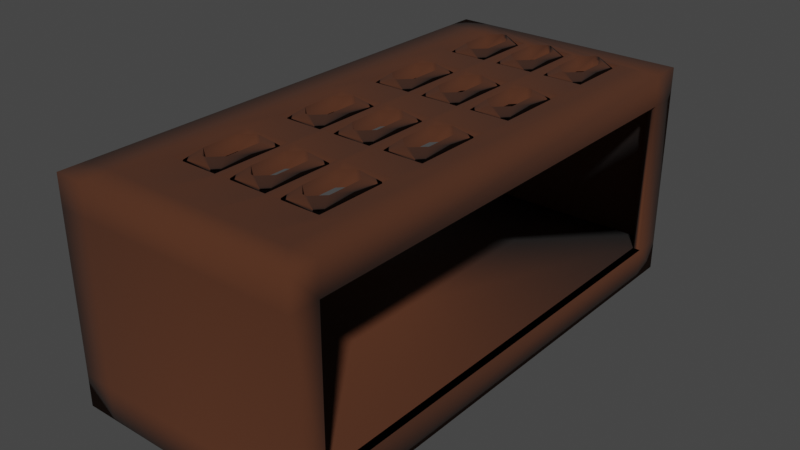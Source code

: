 # Source: Stend.blend  (saved by Blender 2.91.10; exported with 4.5.12 LTS)
import bpy
from mathutils import Matrix  # noqa: F401  (used for matrix-valued properties, if any)

bpy.ops.wm.read_factory_settings(use_empty=True)
scene = bpy.context.scene
scene.name = 'Scene'

# ---- collections
col_collection = bpy.data.collections.new('Collection'); scene.collection.children.link(col_collection)

# ---- materials (node trees are filled in below, after node groups)
mat_material_001 = bpy.data.materials.new('Material.001')
mat_material_001.use_transparent_shadow = False

# ---- material node trees
mat_material_001.use_nodes = True; mat_material_001.node_tree.nodes.clear()
_N = mat_material_001.node_tree.nodes; _L = mat_material_001.node_tree.links
n0 = _N.new('ShaderNodeBsdfPrincipled'); n0.name = 'Principled BSDF'; n0.location = (10, 300)
n0.distribution = 'GGX'
n0.subsurface_method = 'BURLEY'
n0.inputs[0].default_value = (0.07017, 0.02116, 0.007074, 0.7384)
n0.inputs[2].default_value = 1.0
n0.inputs[3].default_value = 1.45
n0.inputs[27].default_value = (0.0, 0.0, 0.0, 1.0)
n0.inputs[28].default_value = 1.0
n1 = _N.new('ShaderNodeOutputMaterial'); n1.name = 'Material Output'; n1.location = (300, 300)
_L.new(n0.outputs[0], n1.inputs[0])
n1.is_active_output = True

# ---- world
world_world = bpy.data.worlds.new('World'); scene.world = world_world
world_world.use_nodes = True; world_world.node_tree.nodes.clear()
_N = world_world.node_tree.nodes; _L = world_world.node_tree.links
n0 = _N.new('ShaderNodeOutputWorld'); n0.name = 'World Output'; n0.location = (300, 300)
n1 = _N.new('ShaderNodeBackground'); n1.name = 'Background'; n1.location = (10, 300)
n1.inputs[0].default_value = (0.05088, 0.05088, 0.05088, 1.0)
_L.new(n1.outputs[0], n0.inputs[0])
n0.is_active_output = True
world_world.color = (0.05088, 0.05088, 0.05088)
world_world.use_sun_shadow = False
world_world.sun_shadow_jitter_overblur = 0.0

# ---- meshes
me_cube_001 = bpy.data.meshes.new('Cube.001')
me_cube_001.from_pydata([(-1.0, -2.385, -1.0), (-1.0, -2.385, 1.0), (-1.0, 2.385, -1.0), (-1.0, 2.385, 1.0), (1.0, -2.385, -1.0), (1.0, -2.385, 1.0), (1.0, 2.385, -1.0), (1.0, 2.385, 1.0), (-1.0, -2.385, 0.7143), (-1.0, 2.385, 0.7143), (1.0, 2.385, 0.7143), (1.0, -2.385, 0.7143), (-1.0, 2.385, -0.7063), (1.0, 2.385, -0.7063), (1.0, -2.385, -0.7063), (-1.0, -2.385, -0.7063), (-1.0, -2.125, -1.0), (-1.0, -2.125, 1.0), (1.0, -2.125, -1.0), (1.0, -2.125, 1.0), (1.0, -2.125, 0.7143), (-1.0, -2.125, 0.7143), (-1.0, -2.125, -0.7063), (1.0, -2.125, -0.7063), (-1.0, 2.117, 1.0), (1.0, 2.117, -1.0), (-1.0, 2.117, 0.7143), (-1.0, 2.117, -0.7063), (-1.0, 2.117, -1.0), (1.0, 2.117, 1.0), (1.0, 2.117, 0.7143), (1.0, 2.117, -0.7063), (1.0, -0.00417, 1.0), (0.0, -2.125, 1.0), (-1.0, -0.00417, 1.0), (1.0, -1.065, 1.0), (0.5, -2.125, 1.0), (-1.0, 1.056, 1.0), (1.0, 1.056, 1.0), (-0.5, -2.125, 1.0), (-1.0, -1.065, 1.0), (1.0, -1.595, 1.0), (0.75, -2.125, 1.0), (-1.0, 1.587, 1.0), (0.75, 2.117, 1.0), (1.0, 0.5261, 1.0), (-0.25, -2.125, 1.0), (-1.0, -0.5345, 1.0), (0.75, -0.00417, 1.0), (1.0, -0.5345, 1.0), (0.25, -2.125, 1.0), (-1.0, 0.5261, 1.0), (1.0, 1.587, 1.0), (-0.75, -2.125, 1.0), (-1.0, -1.595, 1.0), (0.75, 1.056, 1.0), (0.75, -1.065, 1.0), (0.75, -0.5345, 1.0), (0.75, -1.595, 1.0), (0.75, 1.587, 1.0), (0.75, 0.5261, 1.0), (-1.0, -0.00417, -1.0), (0.0, -2.125, -1.0), (1.0, -0.00417, -1.0), (0.0, 2.117, -1.0), (0.0, -0.00417, -1.0), (-1.0, -1.065, -1.0), (-0.5, -2.125, -1.0), (1.0, 1.056, -1.0), (-0.5, 2.117, -1.0), (-1.0, 1.056, -1.0), (0.5, -2.125, -1.0), (1.0, -1.065, -1.0), (0.5, 2.117, -1.0), (0.0, -1.065, -1.0), (0.0, 1.056, -1.0), (-0.5, -0.00417, -1.0), (0.5, -0.00417, -1.0), (-0.5, -1.065, -1.0), (-0.5, 1.056, -1.0), (0.5, 1.056, -1.0), (0.5, -1.065, -1.0), (-1.0, -1.595, -1.0), (-0.75, -2.125, -1.0), (1.0, 1.587, -1.0), (-0.75, 2.117, -1.0), (-1.0, 0.5261, -1.0), (0.25, -2.125, -1.0), (1.0, -0.5345, -1.0), (0.25, 2.117, -1.0), (0.0, -1.595, -1.0), (0.0, 0.5261, -1.0), (-0.75, -0.00417, -1.0), (0.25, -0.00417, -1.0), (-1.0, -0.5345, -1.0), (-0.25, -2.125, -1.0), (1.0, 0.5261, -1.0), (-0.25, 2.117, -1.0), (-1.0, 1.587, -1.0), (0.75, -2.125, -1.0), (1.0, -1.595, -1.0), (0.75, 2.117, -1.0), (0.0, -0.5345, -1.0), (0.0, 1.587, -1.0), (-0.25, -0.00417, -1.0), (0.75, -0.00417, -1.0), (-0.5, -1.595, -1.0), (-0.5, -0.5345, -1.0), (-0.75, -1.065, -1.0), (-0.25, -1.065, -1.0), (-0.5, 0.5261, -1.0), (-0.5, 1.587, -1.0), (-0.75, 1.056, -1.0), (-0.25, 1.056, -1.0), (0.5, 0.5261, -1.0), (0.5, 1.587, -1.0), (0.25, 1.056, -1.0), (0.75, 1.056, -1.0), (0.5, -1.595, -1.0), (0.5, -0.5345, -1.0), (0.25, -1.065, -1.0), (0.75, -1.065, -1.0), (0.75, -0.5345, -1.0), (0.25, -0.5345, -1.0), (0.25, -1.595, -1.0), (-0.25, -1.595, -1.0), (-0.25, 0.5261, -1.0), (0.75, 0.5261, -1.0), (-0.75, -1.595, -1.0), (-0.75, -0.5345, -1.0), (-0.25, -0.5345, -1.0), (-0.75, 0.5261, -1.0), (-0.75, 1.587, -1.0), (-0.25, 1.587, -1.0), (0.25, 0.5261, -1.0), (0.25, 1.587, -1.0), (0.75, 1.587, -1.0), (0.75, -1.595, -1.0), (-1.268, -2.125, -1.0), (-1.268, -2.385, -1.0), (-1.268, -2.385, 0.7143), (-1.268, -2.385, 1.0), (-1.268, 2.117, 1.0), (-1.268, 2.385, 1.0), (-1.268, 2.385, -0.7063), (-1.268, 2.385, -1.0), (-1.268, -2.385, -0.7063), (-1.268, 2.385, 0.7143), (-1.268, 2.117, 0.7143), (-1.268, 2.117, -0.7063), (-1.268, -1.595, -1.0), (-1.268, -2.125, 1.0), (-1.268, -2.125, 0.7143), (-1.268, -2.125, -0.7063), (-1.268, 1.587, 1.0), (-1.268, 2.117, -1.0), (-1.268, -0.5345, 1.0), (-1.268, -0.00417, 1.0), (-1.268, 0.5261, 1.0), (-1.268, 1.056, 1.0), (-1.268, -1.595, 1.0), (-1.268, -1.065, 1.0), (-1.268, 0.5261, -1.0), (-1.268, -0.00417, -1.0), (-1.268, -0.5345, -1.0), (-1.268, -1.065, -1.0), (-1.268, 1.587, -1.0), (-1.268, 1.056, -1.0), (-1.0, -2.336, -0.9505), (-1.0, -2.336, 0.9505), (-1.0, 2.336, -0.9505), (-1.0, 2.336, 0.9505), (0.9596, -2.345, -0.9596), (0.9596, -2.345, 0.9596), (0.9596, 2.345, -0.9596), (0.9596, 2.345, 0.9596), (-1.0, -2.315, 0.7143), (-1.0, 2.315, 0.7143), (0.9505, 2.336, 0.7143), (0.9505, -2.336, 0.7143), (-1.0, 2.317, -0.7233), (0.9533, 2.338, -0.7297), (0.9533, -2.338, -0.7297), (-1.0, -2.317, -0.7233), (-1.0, -2.125, -0.93), (-1.0, -2.125, 0.93), (0.9505, -2.125, -0.9505), (0.9505, -2.125, 0.9505), (0.93, -2.125, 0.7143), (-1.0, -2.175, 0.7638), (-1.0, -2.175, -0.7558), (0.93, -2.125, -0.7063), (-1.0, 2.117, 0.93), (0.9505, 2.117, -0.9505), (-1.0, 2.166, 0.7638), (-1.0, 2.166, -0.7558), (-1.0, 2.117, -0.93), (0.9505, 2.117, 0.9505), (0.93, 2.117, 0.7143), (0.93, 2.117, -0.7063), (0.9505, -0.00417, 0.9505), (0.0, -2.125, 0.93), (-1.0, -0.00417, 0.93), (0.9505, -1.065, 0.9505), (0.5, -2.125, 0.93), (-1.0, 1.056, 0.93), (0.9505, 1.056, 0.9505), (-0.5, -2.125, 0.93), (-1.0, -1.065, 0.93), (0.9505, -1.595, 0.9505), (0.75, -2.125, 0.93), (-1.0, 1.587, 0.93), (0.75, 2.117, 0.93), (0.9505, 0.5261, 0.9505), (-0.25, -2.125, 0.93), (-1.0, -0.5345, 0.93), (0.75, -0.00417, 0.93), (0.9505, -0.5345, 0.9505), (0.25, -2.125, 0.93), (-1.0, 0.5261, 0.93), (0.9505, 1.587, 0.9505), (-0.75, -2.125, 0.93), (-1.0, -1.595, 0.93), (0.75, 1.056, 0.93), (0.75, -1.065, 0.93), (0.75, -0.5345, 0.93), (0.75, -1.595, 0.93), (0.75, 1.587, 0.93), (0.75, 0.5261, 0.93), (-1.0, -0.00417, -0.93), (0.0, -2.125, -0.93), (0.9505, -0.00417, -0.9505), (0.0, 2.117, -0.93), (0.0, -0.00417, -0.93), (-1.0, -1.065, -0.93), (-0.5, -2.125, -0.93), (0.9505, 1.056, -0.9505), (-0.5, 2.117, -0.93), (-1.0, 1.056, -0.93), (0.5, -2.125, -0.93), (0.9505, -1.065, -0.9505), (0.5, 2.117, -0.93), (0.0, -1.065, -0.93), (0.0, 1.056, -0.93), (-0.5, -0.00417, -0.93), (0.5, -0.00417, -0.93), (-0.5, -1.065, -0.93), (-0.5, 1.056, -0.93), (0.5, 1.056, -0.93), (0.5, -1.065, -0.93), (-1.0, -1.595, -0.93), (-0.75, -2.125, -0.93), (0.9505, 1.587, -0.9505), (-0.75, 2.117, -0.93), (-1.0, 0.5261, -0.93), (0.25, -2.125, -0.93), (0.9505, -0.5345, -0.9505), (0.25, 2.117, -0.93), (0.0, -1.595, -0.93), (0.0, 0.5261, -0.93), (-0.75, -0.00417, -0.93), (0.25, -0.00417, -0.93), (-1.0, -0.5345, -0.93), (-0.25, -2.125, -0.93), (0.9505, 0.5261, -0.9505), (-0.25, 2.117, -0.93), (-1.0, 1.587, -0.93), (0.75, -2.125, -0.93), (0.9505, -1.595, -0.9505), (0.75, 2.117, -0.93), (0.0, -0.5345, -0.93), (0.0, 1.587, -0.93), (-0.25, -0.00417, -0.93), (0.75, -0.00417, -0.93), (-0.5, -1.595, -0.93), (-0.5, -0.5345, -0.93), (-0.75, -1.065, -0.93), (-0.25, -1.065, -0.93), (-0.5, 0.5261, -0.93), (-0.5, 1.587, -0.93), (-0.75, 1.056, -0.93), (-0.25, 1.056, -0.93), (0.5, 0.5261, -0.93), (0.5, 1.587, -0.93), (0.25, 1.056, -0.93), (0.75, 1.056, -0.93), (0.5, -1.595, -0.93), (0.5, -0.5345, -0.93), (0.25, -1.065, -0.93), (0.75, -1.065, -0.93), (0.75, -0.5345, -0.93), (0.25, -0.5345, -0.93), (0.25, -1.595, -0.93), (-0.25, -1.595, -0.93), (-0.25, 0.5261, -0.93), (0.75, 0.5261, -0.93), (-0.75, -1.595, -0.93), (-0.75, -0.5345, -0.93), (-0.25, -0.5345, -0.93), (-0.75, 0.5261, -0.93), (-0.75, 1.587, -0.93), (-0.25, 1.587, -0.93), (0.25, 0.5261, -0.93), (0.25, 1.587, -0.93), (0.75, 1.587, -0.93), (0.75, -1.595, -0.93), (-1.218, -2.125, -0.9505), (-1.227, -2.345, -0.9596), (-1.218, -2.336, 0.7143), (-1.227, -2.345, 0.9596), (-1.218, 2.117, 0.9505), (-1.227, 2.345, 0.9596), (-1.218, 2.336, -0.7063), (-1.227, 2.345, -0.9596), (-1.218, -2.336, -0.7063), (-1.218, 2.336, 0.7143), (-1.204, 2.138, 0.7354), (-1.204, 2.138, -0.7275), (-1.218, -1.595, -0.9505), (-1.218, -2.125, 0.9505), (-1.204, -2.146, 0.7354), (-1.204, -2.146, -0.7275), (-1.218, 1.587, 0.9505), (-1.218, 2.117, -0.9505), (-1.218, -0.5345, 0.9505), (-1.218, -0.00417, 0.9505), (-1.218, 0.5261, 0.9505), (-1.218, 1.056, 0.9505), (-1.218, -1.595, 0.9505), (-1.218, -1.065, 0.9505), (-1.218, 0.5261, -0.9505), (-1.218, -0.00417, -0.9505), (-1.218, -0.5345, -0.9505), (-1.218, -1.065, -0.9505), (-1.218, 1.587, -0.9505), (-1.218, 1.056, -0.9505), (-0.1037, 2.116, 0.8963), (0.0, 2.013, 0.8963), (0.1037, 2.117, 1.0), (-0.1037, -0.00417, 0.8963), (0.0, -0.1078, 0.8963), (0.1037, 0.0995, 1.0), (0.3963, 2.116, 0.8963), (0.5, 2.013, 0.8963), (0.6037, 2.117, 1.0), (-0.6037, 2.117, 0.8963), (-0.5, 2.013, 0.8963), (-0.3963, 2.117, 1.0), (-0.1037, -1.065, 0.8963), (0.0, -1.168, 0.8963), (0.1037, -0.9611, 1.0), (-0.1037, 1.056, 0.8963), (0.0, 0.9527, 0.8963), (0.1037, 1.16, 1.0), (0.3963, -0.00417, 0.8963), (0.5, -0.1078, 0.8963), (0.6037, 0.0995, 1.0), (-0.6037, -0.00417, 0.8963), (-0.5, -0.1078, 0.8963), (-0.3963, 0.0995, 1.0), (-0.6037, 1.056, 0.8963), (-0.5, 0.9527, 0.8963), (-0.3963, 1.16, 1.0), (0.3963, 1.056, 0.8963), (0.5, 0.9527, 0.8963), (0.6037, 1.16, 1.0), (0.3963, -1.065, 0.8963), (0.5, -1.168, 0.8963), (0.6037, -0.9611, 1.0), (-0.6037, -1.065, 0.8963), (-0.5, -1.168, 0.8963), (-0.3963, -0.9611, 1.0), (-0.1463, 2.116, 0.8963), (-0.3537, 2.117, 1.0), (-0.25, 2.013, 0.8963), (0.0, -1.491, 0.8963), (-0.1037, -1.595, 0.8963), (0.1037, -1.699, 1.0), (0.0, 0.6298, 0.8963), (-0.1037, 0.5261, 0.8963), (0.1037, 0.4225, 1.0), (-0.1463, -0.00417, 0.8963), (-0.3537, 0.0995, 1.0), (-0.25, -0.1078, 0.8963), (0.3537, 2.116, 0.8963), (0.1463, 2.117, 1.0), (0.25, 2.013, 0.8963), (-0.6463, 2.117, 0.8963), (-0.8537, 2.117, 1.0), (-0.75, 2.013, 0.8963), (0.0, -0.4308, 0.8963), (-0.1037, -0.5345, 0.8963), (0.1037, -0.6381, 1.0), (0.0, 1.69, 0.8963), (-0.1037, 1.587, 0.8963), (0.1037, 1.483, 1.0), (0.3537, -0.00417, 0.8963), (0.1463, 0.0995, 1.0), (0.25, -0.1078, 0.8963), (-0.6463, -0.00417, 0.8963), (-0.8537, 0.0995, 1.0), (-0.75, -0.1078, 0.8963), (-0.5, 0.6298, 0.8963), (-0.6037, 0.5261, 0.8963), (-0.3963, 0.4225, 1.0), (-0.5, 1.69, 0.8963), (-0.6037, 1.587, 0.8963), (-0.3963, 1.483, 1.0), (-0.1463, 1.056, 0.8963), (-0.3537, 1.16, 1.0), (-0.25, 0.9527, 0.8963), (-0.6463, 1.056, 0.8963), (-0.8537, 1.16, 1.0), (-0.75, 0.9527, 0.8963), (0.5, 0.6298, 0.8963), (0.3963, 0.5261, 0.8963), (0.6037, 0.4225, 1.0), (0.5, 1.69, 0.8963), (0.3963, 1.587, 0.8963), (0.6037, 1.483, 1.0), (0.3537, 1.056, 0.8963), (0.1463, 1.16, 1.0), (0.25, 0.9527, 0.8963), (0.5, -1.491, 0.8963), (0.3963, -1.595, 0.8963), (0.6037, -1.699, 1.0), (0.5, -0.4308, 0.8963), (0.3963, -0.5345, 0.8963), (0.6037, -0.6381, 1.0), (0.3537, -1.065, 0.8963), (0.1463, -0.9611, 1.0), (0.25, -1.168, 0.8963), (-0.5, -1.491, 0.8963), (-0.6037, -1.595, 0.8963), (-0.3963, -1.699, 1.0), (-0.5, -0.4308, 0.8963), (-0.6037, -0.5345, 0.8963), (-0.3963, -0.6381, 1.0), (-0.1463, -1.065, 0.8963), (-0.3537, -0.9611, 1.0), (-0.25, -1.168, 0.8963), (-0.6463, -1.065, 0.8963), (-0.8537, -0.9611, 1.0), (-0.75, -1.168, 0.8963), (-0.75, -0.4308, 0.8963), (-0.8537, -0.6381, 1.0), (-0.6463, -0.5345, 0.8963), (-0.25, -0.4308, 0.8963), (-0.3537, -0.6381, 1.0), (-0.1463, -0.5345, 0.8963), (-0.25, -1.491, 0.8963), (-0.3537, -1.699, 1.0), (-0.1463, -1.595, 0.8963), (0.25, -0.4308, 0.8963), (0.1463, -0.6381, 1.0), (0.3537, -0.5345, 0.8963), (0.25, 1.69, 0.8963), (0.1463, 1.483, 1.0), (0.3537, 1.587, 0.8963), (-0.75, 1.69, 0.8963), (-0.8537, 1.483, 1.0), (-0.6463, 1.587, 0.8963), (-0.25, 1.69, 0.8963), (-0.3537, 1.483, 1.0), (-0.1463, 1.587, 0.8963), (-0.25, 0.6298, 0.8963), (-0.3537, 0.4225, 1.0), (-0.1463, 0.5261, 0.8963), (-0.75, 0.6298, 0.8963), (-0.8537, 0.4225, 1.0), (-0.6463, 0.5261, 0.8963), (0.25, 0.6298, 0.8963), (0.1463, 0.4225, 1.0), (0.3537, 0.5261, 0.8963), (0.25, -1.491, 0.8963), (0.1463, -1.699, 1.0), (0.3537, -1.595, 0.8963), (-0.75, -1.491, 0.8963), (-0.8537, -1.699, 1.0), (-0.6463, -1.595, 0.8963), (-0.1037, 2.116, 1.034), (0.1037, 2.117, 0.9308), (0.0, 2.013, 1.034), (-0.1037, -0.00417, 1.034), (0.1037, 0.0995, 0.93), (0.0, -0.1078, 1.034), (0.3963, 2.127, 1.034), (0.6037, 2.127, 0.9308), (0.5, 2.013, 1.034), (-0.6037, 2.124, 1.034), (-0.3963, 2.123, 0.9308), (-0.5, 2.013, 1.034), (-0.1037, -1.065, 1.034), (0.1037, -0.9611, 0.93), (0.0, -1.168, 1.034), (-0.1037, 1.056, 1.034), (0.1037, 1.16, 0.93), (0.0, 0.9527, 1.034), (0.3963, -0.00417, 1.034), (0.6037, 0.0995, 0.93), (0.5, -0.1078, 1.034), (-0.6037, -0.00417, 1.034), (-0.3963, 0.0995, 0.93), (-0.5, -0.1078, 1.034), (-0.6037, 1.056, 1.034), (-0.3963, 1.16, 0.93), (-0.5, 0.9527, 1.034), (0.3963, 1.056, 1.034), (0.6037, 1.16, 0.93), (0.5, 0.9527, 1.034), (0.3963, -1.065, 1.034), (0.6037, -0.9611, 0.93), (0.5, -1.168, 1.034), (-0.6037, -1.065, 1.034), (-0.3963, -0.9611, 0.93), (-0.5, -1.168, 1.034), (-0.1463, 2.116, 1.034), (-0.25, 2.013, 1.034), (-0.3537, 2.117, 0.93), (0.0, -1.491, 1.034), (0.1037, -1.699, 0.93), (-0.1037, -1.595, 1.034), (0.0, 0.6298, 1.034), (0.1037, 0.4225, 0.93), (-0.1037, 0.5261, 1.034), (-0.1463, -0.00417, 1.034), (-0.25, -0.1078, 1.034), (-0.3537, 0.0995, 0.93), (0.3537, 2.127, 1.034), (0.25, 2.013, 1.034), (0.1463, 2.128, 0.93), (-0.6463, 2.124, 1.034), (-0.75, 2.013, 1.034), (-0.8537, 2.124, 0.93), (0.0, -0.4308, 1.034), (0.1037, -0.6381, 0.93), (-0.1037, -0.5345, 1.034), (0.0, 1.69, 1.034), (0.1037, 1.483, 0.93), (-0.1037, 1.587, 1.034), (0.3537, -0.00417, 1.034), (0.25, -0.1078, 1.034), (0.1463, 0.0995, 0.93), (-0.6463, -0.00417, 1.034), (-0.75, -0.1078, 1.034), (-0.8537, 0.0995, 0.93), (-0.5, 0.6298, 1.034), (-0.3963, 0.4225, 0.93), (-0.6037, 0.5261, 1.034), (-0.5, 1.69, 1.034), (-0.3963, 1.483, 0.93), (-0.6037, 1.587, 1.034), (-0.1463, 1.056, 1.034), (-0.25, 0.9527, 1.034), (-0.3537, 1.16, 0.93), (-0.6463, 1.056, 1.034), (-0.75, 0.9527, 1.034), (-0.8537, 1.16, 0.93), (0.5, 0.6298, 1.034), (0.6037, 0.4225, 0.93), (0.3963, 0.5261, 1.034), (0.5, 1.69, 1.034), (0.6037, 1.483, 0.93), (0.3963, 1.587, 1.034), (0.3537, 1.056, 1.034), (0.25, 0.9527, 1.034), (0.1463, 1.16, 0.93), (0.5, -1.491, 1.034), (0.6037, -1.699, 0.93), (0.3963, -1.595, 1.034), (0.5, -0.4308, 1.034), (0.6037, -0.6381, 0.93), (0.3963, -0.5345, 1.034), (0.3537, -1.065, 1.034), (0.25, -1.168, 1.034), (0.1463, -0.9611, 0.93), (-0.5, -1.491, 1.034), (-0.3963, -1.699, 0.93), (-0.6037, -1.595, 1.034), (-0.5, -0.4308, 1.034), (-0.3963, -0.6381, 0.93), (-0.6037, -0.5345, 1.034), (-0.1463, -1.065, 1.034), (-0.25, -1.168, 1.034), (-0.3537, -0.9611, 0.93), (-0.6463, -1.065, 1.034), (-0.75, -1.168, 1.034), (-0.8537, -0.9611, 0.93), (-0.75, -0.4308, 1.034), (-0.6463, -0.5345, 1.034), (-0.8537, -0.6381, 0.93), (-0.25, -0.4308, 1.034), (-0.1463, -0.5345, 1.034), (-0.3537, -0.6381, 0.93), (-0.25, -1.491, 1.034), (-0.1463, -1.595, 1.034), (-0.3537, -1.699, 0.93), (0.25, -0.4308, 1.034), (0.3537, -0.5345, 1.034), (0.1463, -0.6381, 0.93), (0.25, 1.69, 1.034), (0.3537, 1.587, 1.034), (0.1463, 1.483, 0.93), (-0.75, 1.69, 1.034), (-0.6463, 1.587, 1.034), (-0.8537, 1.483, 0.93), (-0.25, 1.69, 1.034), (-0.1463, 1.587, 1.034), (-0.3537, 1.483, 0.93), (-0.25, 0.6298, 1.034), (-0.1463, 0.5261, 1.034), (-0.3537, 0.4225, 0.93), (-0.75, 0.6298, 1.034), (-0.6463, 0.5261, 1.034), (-0.8537, 0.4225, 0.93), (0.25, 0.6298, 1.034), (0.3537, 0.5261, 1.034), (0.1463, 0.4225, 0.93), (0.25, -1.491, 1.034), (0.3537, -1.595, 1.034), (0.1463, -1.699, 0.93), (-0.75, -1.491, 1.034), (-0.6463, -1.595, 1.034), (-0.8537, -1.699, 0.93)], [], [(3, 9, 147, 143), (9, 3, 7, 10), (20, 19, 5, 11), (11, 5, 1, 8), (16, 83, 67, 95, 62, 87, 71, 99, 18, 4, 0), (19, 42, 36, 50, 33, 46, 39, 53, 17, 1, 5), (14, 11, 8, 15), (23, 20, 11, 14), (12, 9, 10, 13), (86, 61, 163, 162), (70, 86, 162, 167), (2, 12, 13, 6), (18, 23, 14, 4), (4, 14, 15, 0), (25, 31, 23, 18, 100, 72, 88, 63, 96, 68, 84), (15, 8, 140, 146), (21, 22, 153, 152), (175, 197, 212, 487, 530, 481, 518, 490, 533, 192, 171), (137, 100, 18, 99), (30, 29, 52, 38, 45, 32, 49, 35, 41, 19, 20), (98, 70, 167, 166), (10, 7, 29, 30), (2, 6, 25, 101, 73, 89, 64, 97, 69, 85, 28), (385, 338, 395, 457), (13, 10, 30, 31), (6, 13, 31, 25), (28, 98, 166, 155), (0, 15, 146, 139), (467, 610, 524, 379), (390, 534, 485, 340), (470, 613, 548, 403), (382, 359, 437, 448), (402, 546, 506, 361), (413, 556, 612, 468), (48, 356, 428, 57), (414, 558, 509, 364), (378, 522, 497, 352), (455, 598, 572, 427), (423, 567, 512, 367), (375, 519, 494, 349), (446, 589, 581, 436), (432, 576, 515, 370), (443, 586, 621, 477), (369, 513, 585, 441), (136, 84, 68, 117), (401, 544, 588, 444), (348, 492, 582, 438), (135, 115, 80, 116), (435, 579, 503, 358), (452, 595, 521, 376), (134, 114, 77, 93), (448, 437, 371, 439), (366, 510, 573, 429), (133, 103, 75, 113), (472, 380, 341, 397), (49, 57, 56, 35), (32, 48, 57, 49), (426, 570, 500, 355), (41, 58, 42, 19), (35, 56, 58, 41), (57, 428, 368, 56), (363, 507, 564, 420), (132, 111, 79, 112), (393, 537, 482, 337), (52, 59, 55, 38), (29, 44, 59, 52), (417, 561, 488, 343), (45, 60, 48, 32), (38, 55, 60, 45), (59, 419, 365, 55), (360, 504, 555, 411), (131, 110, 76, 92), (389, 532, 603, 459), (351, 495, 552, 408), (130, 102, 74, 109), (405, 549, 491, 346), (339, 483, 525, 381), (129, 107, 78, 108), (463, 407, 362, 409), (466, 404, 359, 382), (128, 106, 67, 83), (460, 43, 37, 412), (60, 416, 356, 48), (127, 96, 63, 105), (457, 395, 353, 421), (476, 619, 569, 424), (126, 91, 65, 104), (454, 392, 350, 430), (479, 622, 578, 433), (125, 90, 62, 95), (445, 47, 40, 442), (124, 118, 71, 87), (123, 119, 81, 120), (122, 88, 72, 121), (119, 122, 121, 81), (77, 105, 122, 119), (105, 63, 88, 122), (102, 123, 120, 74), (65, 93, 123, 102), (93, 77, 119, 123), (90, 124, 87, 62), (74, 120, 124, 90), (120, 81, 118, 124), (106, 125, 95, 67), (78, 109, 125, 106), (109, 74, 90, 125), (110, 126, 104, 76), (79, 113, 126, 110), (113, 75, 91, 126), (114, 127, 105, 77), (80, 117, 127, 114), (117, 68, 96, 127), (82, 128, 83, 16), (66, 108, 128, 82), (108, 78, 106, 128), (94, 129, 108, 66), (61, 92, 129, 94), (92, 76, 107, 129), (107, 130, 109, 78), (76, 104, 130, 107), (104, 65, 102, 130), (86, 131, 92, 61), (70, 112, 131, 86), (112, 79, 110, 131), (98, 132, 112, 70), (28, 85, 132, 98), (85, 69, 111, 132), (111, 133, 113, 79), (69, 97, 133, 111), (97, 64, 103, 133), (91, 134, 93, 65), (75, 116, 134, 91), (116, 80, 114, 134), (103, 135, 116, 75), (64, 89, 135, 103), (89, 73, 115, 135), (115, 136, 117, 80), (73, 101, 136, 115), (101, 25, 84, 136), (118, 137, 99, 71), (81, 121, 137, 118), (121, 72, 100, 137), (13, 12, 15, 14), (148, 142, 143, 147), (149, 148, 147, 144), (155, 149, 144, 145), (139, 146, 153, 138), (146, 140, 152, 153), (140, 141, 151, 152), (138, 153, 149, 155, 166, 167, 162, 163, 164, 165, 150), (152, 151, 160, 161, 156, 157, 158, 159, 154, 142, 148), (16, 0, 139, 138), (8, 1, 141, 140), (82, 16, 138, 150), (24, 3, 143, 142), (1, 17, 151, 141), (34, 51, 158, 157), (51, 37, 159, 158), (12, 2, 145, 144), (43, 24, 142, 154), (37, 43, 154, 159), (27, 26, 148, 149), (26, 21, 152, 148), (9, 12, 144, 147), (61, 94, 164, 163), (17, 54, 160, 151), (22, 27, 149, 153), (94, 66, 165, 164), (54, 40, 161, 160), (2, 28, 155, 145), (66, 82, 150, 165), (40, 47, 156, 161), (47, 34, 157, 156), (171, 311, 315, 177), (177, 178, 175, 171), (188, 179, 173, 187), (179, 176, 169, 173), (184, 168, 172, 186, 267, 239, 255, 230, 263, 235, 251), (187, 173, 169, 185, 221, 207, 214, 201, 218, 204, 210), (182, 183, 176, 179), (191, 182, 179, 188), (180, 181, 178, 177), (254, 330, 331, 229), (238, 335, 330, 254), (170, 174, 181, 180), (186, 172, 182, 191), (172, 168, 183, 182), (193, 252, 236, 264, 231, 256, 240, 268, 186, 191, 199), (183, 314, 308, 176), (189, 320, 321, 190), (305, 267, 186, 268), (198, 188, 187, 209, 203, 217, 200, 213, 206, 220, 197), (266, 334, 335, 238), (178, 198, 197, 175), (170, 196, 253, 237, 265, 232, 257, 241, 269, 193, 174), (530, 602, 538, 481), (181, 199, 198, 178), (174, 193, 199, 181), (196, 323, 334, 266), (168, 307, 314, 183), (533, 605, 211, 192), (212, 227, 562, 487), (557, 614, 219, 205), (527, 593, 580, 502), (562, 508, 566, 602), (568, 204, 218, 620), (216, 225, 571, 499), (571, 511, 575, 599), (559, 499, 542, 617), (577, 207, 221, 623), (580, 514, 587, 590), (538, 496, 554, 608), (587, 623, 222, 208), (520, 201, 214, 596), (623, 221, 185, 222), (584, 596, 577, 514), (304, 285, 236, 252), (614, 545, 202, 219), (575, 620, 520, 493), (303, 284, 248, 283), (550, 505, 557, 605), (620, 218, 201, 520), (302, 261, 245, 282), (593, 584, 514, 580), (224, 226, 568, 511), (301, 281, 243, 271), (617, 542, 484, 523), (217, 203, 224, 225), (200, 217, 225, 216), (547, 502, 545, 614), (209, 187, 210, 226), (203, 209, 226, 224), (225, 224, 511, 571), (223, 228, 559, 508), (300, 280, 247, 279), (523, 484, 527, 611), (220, 206, 223, 227), (197, 220, 227, 212), (518, 608, 550, 490), (213, 200, 216, 228), (206, 213, 228, 223), (227, 223, 508, 562), (554, 611, 547, 505), (299, 260, 244, 278), (545, 590, 215, 202), (566, 617, 523, 496), (298, 277, 242, 270), (535, 493, 584, 593), (542, 599, 535, 484), (297, 276, 246, 275), (608, 554, 505, 550), (611, 527, 502, 547), (296, 251, 235, 274), (605, 557, 205, 211), (228, 216, 499, 559), (295, 273, 231, 264), (602, 566, 496, 538), (226, 210, 204, 568), (294, 272, 233, 259), (599, 575, 493, 535), (596, 214, 207, 577), (293, 263, 230, 258), (590, 587, 208, 215), (292, 255, 239, 286), (291, 288, 249, 287), (290, 289, 240, 256), (287, 249, 289, 290), (245, 287, 290, 273), (273, 290, 256, 231), (270, 242, 288, 291), (233, 270, 291, 261), (261, 291, 287, 245), (258, 230, 255, 292), (242, 258, 292, 288), (288, 292, 286, 249), (274, 235, 263, 293), (246, 274, 293, 277), (277, 293, 258, 242), (278, 244, 272, 294), (247, 278, 294, 281), (281, 294, 259, 243), (282, 245, 273, 295), (248, 282, 295, 285), (285, 295, 264, 236), (250, 184, 251, 296), (234, 250, 296, 276), (276, 296, 274, 246), (262, 234, 276, 297), (229, 262, 297, 260), (260, 297, 275, 244), (275, 246, 277, 298), (244, 275, 298, 272), (272, 298, 270, 233), (254, 229, 260, 299), (238, 254, 299, 280), (280, 299, 278, 247), (266, 238, 280, 300), (196, 266, 300, 253), (253, 300, 279, 237), (279, 247, 281, 301), (237, 279, 301, 265), (265, 301, 271, 232), (259, 233, 261, 302), (243, 259, 302, 284), (284, 302, 282, 248), (271, 243, 284, 303), (232, 271, 303, 257), (257, 303, 283, 241), (283, 248, 285, 304), (241, 283, 304, 269), (269, 304, 252, 193), (286, 239, 267, 305), (249, 286, 305, 289), (289, 305, 268, 240), (181, 182, 183, 180), (316, 315, 311, 310), (317, 312, 315, 316), (323, 313, 312, 317), (307, 306, 321, 314), (314, 321, 320, 308), (308, 320, 319, 309), (306, 318, 333, 332, 331, 330, 335, 334, 323, 317, 321), (320, 316, 310, 322, 327, 326, 325, 324, 329, 328, 319), (184, 306, 307, 168), (176, 308, 309, 169), (250, 318, 306, 184), (192, 310, 311, 171), (169, 309, 319, 185), (202, 325, 326, 219), (219, 326, 327, 205), (180, 312, 313, 170), (211, 322, 310, 192), (205, 327, 322, 211), (195, 317, 316, 194), (194, 316, 320, 189), (177, 315, 312, 180), (229, 331, 332, 262), (185, 319, 328, 222), (190, 321, 317, 195), (262, 332, 333, 234), (222, 328, 329, 208), (170, 313, 323, 196), (234, 333, 318, 250), (208, 329, 324, 215), (215, 324, 325, 202), (30, 20, 188, 198), (23, 31, 199, 191), (22, 21, 189, 190), (20, 23, 191, 188), (21, 26, 194, 189), (27, 22, 190, 195), (31, 30, 198, 199), (26, 27, 195, 194), (7, 3, 24, 388, 347, 373, 338, 385, 344, 44, 29), (397, 341, 392, 454), (44, 344, 419, 59), (373, 347, 407, 463), (416, 472, 397, 356), (404, 469, 400, 359), (421, 353, 380, 472), (409, 362, 404, 466), (55, 365, 416, 60), (56, 368, 425, 58), (430, 350, 377, 475), (439, 371, 434, 451), (395, 463, 409, 353), (354, 498, 540, 396), (342, 486, 528, 384), (380, 466, 382, 341), (419, 457, 421, 365), (392, 448, 439, 350), (428, 454, 430, 368), (345, 489, 531, 387), (437, 445, 442, 371), (357, 501, 543, 399), (374, 517, 606, 462), (407, 460, 412, 362), (469, 51, 34, 400), (440, 583, 594, 450), (386, 529, 600, 456), (464, 607, 539, 394), (442, 40, 54, 478), (475, 377, 33, 50), (400, 34, 47, 445), (431, 574, 618, 474), (388, 24, 43, 460), (422, 565, 615, 471), (449, 592, 536, 391), (410, 553, 609, 465), (377, 451, 46, 33), (398, 541, 597, 453), (412, 37, 51, 469), (383, 526, 591, 447), (473, 616, 560, 415), (461, 604, 551, 406), (425, 475, 50, 36), (458, 601, 563, 418), (434, 478, 53, 39), (58, 425, 36, 42), (478, 54, 17, 53), (451, 434, 39, 46), (15, 12, 180, 183), (13, 14, 182, 181), (336, 337, 338), (339, 340, 341), (342, 343, 344), (345, 346, 347), (348, 349, 350), (351, 352, 353), (354, 355, 356), (357, 358, 359), (360, 361, 362), (363, 364, 365), (366, 367, 368), (369, 370, 371), (372, 373, 374), (375, 376, 377), (378, 379, 380), (381, 382, 383), (384, 385, 386), (387, 388, 389), (390, 391, 392), (393, 394, 395), (396, 397, 398), (399, 400, 401), (402, 403, 404), (405, 406, 407), (408, 409, 410), (411, 412, 413), (414, 415, 416), (417, 418, 419), (420, 421, 422), (423, 424, 425), (426, 427, 428), (429, 430, 431), (432, 433, 434), (435, 436, 437), (438, 439, 440), (441, 442, 443), (444, 445, 446), (447, 448, 449), (450, 451, 452), (453, 454, 455), (456, 457, 458), (459, 460, 461), (462, 463, 464), (465, 466, 467), (468, 469, 470), (471, 472, 473), (474, 475, 476), (477, 478, 479), (480, 482, 481), (483, 485, 484), (486, 488, 487), (489, 491, 490), (492, 494, 493), (495, 497, 496), (498, 500, 499), (501, 503, 502), (504, 506, 505), (507, 509, 508), (510, 512, 511), (513, 515, 514), (516, 518, 517), (519, 521, 520), (522, 524, 523), (525, 527, 526), (528, 530, 529), (531, 533, 532), (534, 536, 535), (537, 539, 538), (540, 542, 541), (543, 545, 544), (546, 548, 547), (549, 551, 550), (552, 554, 553), (555, 557, 556), (558, 560, 559), (561, 563, 562), (564, 566, 565), (567, 569, 568), (570, 572, 571), (573, 575, 574), (576, 578, 577), (579, 581, 580), (582, 584, 583), (585, 587, 586), (588, 590, 589), (591, 593, 592), (594, 596, 595), (597, 599, 598), (600, 602, 601), (603, 605, 604), (606, 608, 607), (609, 611, 610), (612, 614, 613), (615, 617, 616), (618, 620, 619), (621, 623, 622), (372, 336, 338, 373), (381, 339, 341, 382), (384, 342, 344, 385), (387, 345, 347, 388), (396, 354, 356, 397), (399, 357, 359, 400), (408, 351, 353, 409), (411, 360, 362, 412), (420, 363, 365, 421), (429, 366, 368, 430), (438, 348, 350, 439), (441, 369, 371, 442), (349, 375, 377, 350), (352, 378, 380, 353), (340, 390, 392, 341), (337, 393, 395, 338), (361, 402, 404, 362), (346, 405, 407, 347), (364, 414, 416, 365), (343, 417, 419, 344), (367, 423, 425, 368), (355, 426, 428, 356), (370, 432, 434, 371), (358, 435, 437, 359), (400, 445, 444, 401), (445, 437, 436, 446), (382, 448, 447, 383), (448, 392, 391, 449), (439, 451, 450, 440), (451, 377, 376, 452), (397, 454, 453, 398), (454, 428, 427, 455), (385, 457, 456, 386), (457, 419, 418, 458), (388, 460, 459, 389), (460, 407, 406, 461), (373, 463, 462, 374), (463, 395, 394, 464), (409, 466, 465, 410), (466, 380, 379, 467), (412, 469, 468, 413), (469, 404, 403, 470), (421, 472, 471, 422), (472, 416, 415, 473), (430, 475, 474, 431), (475, 425, 424, 476), (442, 478, 477, 443), (478, 434, 433, 479), (518, 516, 480, 481), (527, 525, 483, 484), (530, 528, 486, 487), (533, 531, 489, 490), (542, 540, 498, 499), (545, 543, 501, 502), (554, 552, 495, 496), (557, 555, 504, 505), (566, 564, 507, 508), (575, 573, 510, 511), (584, 582, 492, 493), (587, 585, 513, 514), (493, 494, 519, 520), (496, 497, 522, 523), (484, 485, 534, 535), (481, 482, 537, 538), (505, 506, 546, 547), (490, 491, 549, 550), (508, 509, 558, 559), (487, 488, 561, 562), (511, 512, 567, 568), (499, 500, 570, 571), (514, 515, 576, 577), (502, 503, 579, 580), (544, 545, 590, 588), (589, 590, 580, 581), (526, 527, 593, 591), (592, 593, 535, 536), (583, 584, 596, 594), (595, 596, 520, 521), (541, 542, 599, 597), (598, 599, 571, 572), (529, 530, 602, 600), (601, 602, 562, 563), (532, 533, 605, 603), (604, 605, 550, 551), (517, 518, 608, 606), (607, 608, 538, 539), (553, 554, 611, 609), (610, 611, 523, 524), (556, 557, 614, 612), (613, 614, 547, 548), (565, 566, 617, 615), (616, 617, 559, 560), (574, 575, 620, 618), (619, 620, 568, 569), (586, 587, 623, 621), (622, 623, 577, 578), (336, 337, 482, 480), (339, 340, 485, 483), (342, 343, 488, 486), (345, 346, 491, 489), (348, 349, 494, 492), (351, 352, 497, 495), (354, 355, 500, 498), (357, 358, 503, 501), (360, 361, 506, 504), (363, 364, 509, 507), (366, 367, 512, 510), (369, 370, 515, 513), (374, 372, 516, 517), (375, 376, 521, 519), (378, 379, 524, 522), (383, 381, 525, 526), (386, 384, 528, 529), (389, 387, 531, 532), (390, 391, 536, 534), (393, 394, 539, 537), (398, 396, 540, 541), (401, 399, 543, 544), (402, 403, 548, 546), (405, 406, 551, 549), (410, 408, 552, 553), (413, 411, 555, 556), (414, 415, 560, 558), (417, 418, 563, 561), (422, 420, 564, 565), (423, 424, 569, 567), (426, 427, 572, 570), (431, 429, 573, 574), (432, 433, 578, 576), (435, 436, 581, 579), (440, 438, 582, 583), (443, 441, 585, 586), (446, 444, 588, 589), (449, 447, 591, 592), (452, 450, 594, 595), (455, 453, 597, 598), (458, 456, 600, 601), (461, 459, 603, 604), (464, 462, 606, 607), (467, 465, 609, 610), (470, 468, 612, 613), (473, 471, 615, 616), (476, 474, 618, 619), (479, 477, 621, 622), (336, 480, 516, 372)])
me_cube_001.polygons.foreach_set('use_smooth', [True] * 644)
_uv = me_cube_001.uv_layers.new(name='UVMap')
_uv.uv.foreach_set('vector', [0.625, 0.25, 0.5893, 0.25, 0.5893, 0.25, 0.625, 0.25, 0.5893, 0.25, 0.625, 0.25, 0.625, 0.5, 0.5893, 0.5, 0.5893, 0.7364, 0.625, 0.7364, 0.625, 0.75, 0.5893, 0.75, 0.5893, 0.75, 0.625, 0.75, 0.625, 1.0, 0.5893, 1.0, 0.125, 0.7364, 0.1562, 0.7364, 0.1875, 0.7364, 0.2188, 0.7364, 0.25, 0.7364, 0.2812, 0.7364, 0.3125, 0.7364, 0.3438, 0.7364, 0.375, 0.7364, 0.375, 0.75, 0.125, 0.75, 0.625, 0.7364, 0.6562, 0.7364, 0.6875, 0.7364, 0.7188, 0.7364, 0.75, 0.7364, 0.7812, 0.7364, 0.8125, 0.7364, 0.8438, 0.7364, 0.875, 0.7364, 0.875, 0.75, 0.625, 0.75, 0.4117, 0.75, 0.5893, 0.75, 0.5893, 1.0, 0.4117, 1.0, 0.4117, 0.7364, 0.5893, 0.7364, 0.5893, 0.75, 0.4117, 0.75, 0.4117, 0.25, 0.5893, 0.25, 0.5893, 0.5, 0.4117, 0.5, 0.125, 0.5974, 0.125, 0.6252, 0.125, 0.6252, 0.125, 0.5974, 0.125, 0.5696, 0.125, 0.5974, 0.125, 0.5974, 0.125, 0.5696, 0.375, 0.25, 0.4117, 0.25, 0.4117, 0.5, 0.375, 0.5, 0.375, 0.7364, 0.4117, 0.7364, 0.4117, 0.75, 0.375, 0.75, 0.375, 0.75, 0.4117, 0.75, 0.4117, 1.0, 0.375, 1.0, 0.375, 0.5141, 0.4117, 0.5141, 0.4117, 0.7364, 0.375, 0.7364, 0.375, 0.7086, 0.375, 0.6808, 0.375, 0.653, 0.375, 0.6252, 0.375, 0.5974, 0.375, 0.5696, 0.375, 0.5418, 0.4117, 1.0, 0.5893, 1.0, 0.5893, 1.0, 0.4117, 1.0, 0.0, 0.0, 0.0, 0.0, 0.0, 0.0, 0.0, 0.0, 0.625, 0.5, 0.625, 0.5141, 0.6562, 0.5141, 0.6745, 0.5141, 0.7317, 0.5141, 0.737, 0.5141, 0.7942, 0.5141, 0.7995, 0.5141, 0.8567, 0.5141, 0.875, 0.5141, 0.875, 0.5, 0.3438, 0.7086, 0.375, 0.7086, 0.375, 0.7364, 0.3438, 0.7364, 0.5893, 0.5141, 0.625, 0.5141, 0.625, 0.5418, 0.625, 0.5696, 0.625, 0.5974, 0.625, 0.6252, 0.625, 0.653, 0.625, 0.6808, 0.625, 0.7086, 0.625, 0.7364, 0.5893, 0.7364, 0.125, 0.5418, 0.125, 0.5696, 0.125, 0.5696, 0.125, 0.5418, 0.5893, 0.5, 0.625, 0.5, 0.625, 0.5141, 0.5893, 0.5141, 0.125, 0.5, 0.375, 0.5, 0.375, 0.5141, 0.3437, 0.5141, 0.3125, 0.5141, 0.2812, 0.5141, 0.25, 0.5141, 0.2188, 0.5141, 0.1875, 0.5141, 0.1562, 0.5141, 0.125, 0.5141, 0.7317, 0.5141, 0.737, 0.5141, 0.737, 0.5473, 0.7317, 0.5473, 0.4117, 0.5, 0.5893, 0.5, 0.5893, 0.5141, 0.4117, 0.5141, 0.375, 0.5, 0.4117, 0.5, 0.4117, 0.5141, 0.375, 0.5141, 0.125, 0.5141, 0.125, 0.5418, 0.125, 0.5418, 0.125, 0.5141, 0.375, 1.0, 0.4117, 1.0, 0.4117, 1.0, 0.375, 1.0, 0.7683, 0.5974, 0.7683, 0.5974, 0.763, 0.5974, 0.763, 0.5974, 0.75, 0.6476, 0.75, 0.6476, 0.75, 0.6307, 0.75, 0.6307, 0.8308, 0.5974, 0.8308, 0.5974, 0.8255, 0.5974, 0.8255, 0.5974, 0.7942, 0.6198, 0.7995, 0.6198, 0.7995, 0.6584, 0.7942, 0.6584, 0.8125, 0.592, 0.8125, 0.592, 0.8125, 0.5751, 0.8125, 0.5751, 0.8438, 0.5751, 0.8438, 0.5751, 0.8437, 0.592, 0.8438, 0.592, 0.6562, 0.6252, 0.6745, 0.6198, 0.6745, 0.6584, 0.6562, 0.653, 0.6875, 0.592, 0.6875, 0.592, 0.6875, 0.5751, 0.6875, 0.5751, 0.75, 0.592, 0.75, 0.592, 0.75, 0.5751, 0.75, 0.5751, 0.7058, 0.653, 0.7058, 0.653, 0.7005, 0.653, 0.7005, 0.653, 0.6875, 0.7032, 0.6875, 0.7032, 0.6875, 0.6862, 0.6875, 0.6862, 0.75, 0.7032, 0.75, 0.7032, 0.75, 0.6862, 0.75, 0.6862, 0.8308, 0.653, 0.8308, 0.653, 0.8255, 0.653, 0.8255, 0.653, 0.8125, 0.7032, 0.8125, 0.7032, 0.8125, 0.6862, 0.8125, 0.6862, 0.8438, 0.6862, 0.8438, 0.6862, 0.8438, 0.7032, 0.8438, 0.7032, 0.8255, 0.6808, 0.8255, 0.6808, 0.8308, 0.6808, 0.8308, 0.6808, 0.3438, 0.5418, 0.375, 0.5418, 0.375, 0.5696, 0.3438, 0.5696, 0.8437, 0.6307, 0.8438, 0.6307, 0.8438, 0.6476, 0.8438, 0.6476, 0.763, 0.6808, 0.763, 0.6808, 0.7683, 0.6808, 0.7683, 0.6808, 0.2812, 0.5418, 0.3125, 0.5418, 0.3125, 0.5696, 0.2812, 0.5696, 0.8125, 0.6476, 0.8125, 0.6476, 0.8125, 0.6307, 0.8125, 0.6307, 0.7683, 0.7086, 0.7683, 0.7086, 0.763, 0.7086, 0.763, 0.7086, 0.2812, 0.5974, 0.3125, 0.5974, 0.3125, 0.6252, 0.2812, 0.6252, 0.7942, 0.6584, 0.7995, 0.6584, 0.7995, 0.6754, 0.7942, 0.6754, 0.7005, 0.6808, 0.7005, 0.6808, 0.7058, 0.6808, 0.7058, 0.6808, 0.2188, 0.5418, 0.25, 0.5418, 0.25, 0.5696, 0.2188, 0.5696, 0.7317, 0.6029, 0.737, 0.6029, 0.737, 0.6198, 0.7317, 0.6198, 0.625, 0.653, 0.6562, 0.653, 0.6562, 0.6808, 0.625, 0.6808, 0.625, 0.6252, 0.6562, 0.6252, 0.6562, 0.653, 0.625, 0.653, 0.6875, 0.6476, 0.6875, 0.6476, 0.6875, 0.6307, 0.6875, 0.6307, 0.625, 0.7086, 0.6562, 0.7086, 0.6562, 0.7364, 0.625, 0.7364, 0.625, 0.6808, 0.6562, 0.6808, 0.6562, 0.7086, 0.625, 0.7086, 0.6562, 0.653, 0.6745, 0.6584, 0.6745, 0.6754, 0.6562, 0.6808, 0.7005, 0.5696, 0.7005, 0.5696, 0.7058, 0.5696, 0.7058, 0.5696, 0.1562, 0.5418, 0.1875, 0.5418, 0.1875, 0.5696, 0.1562, 0.5696, 0.75, 0.5364, 0.75, 0.5364, 0.75, 0.5195, 0.75, 0.5195, 0.625, 0.5418, 0.6562, 0.5418, 0.6562, 0.5696, 0.625, 0.5696, 0.625, 0.5141, 0.6562, 0.5141, 0.6562, 0.5418, 0.625, 0.5418, 0.6875, 0.5364, 0.6875, 0.5364, 0.6875, 0.5195, 0.6875, 0.5195, 0.625, 0.5974, 0.6562, 0.5974, 0.6562, 0.6252, 0.625, 0.6252, 0.625, 0.5696, 0.6562, 0.5696, 0.6562, 0.5974, 0.625, 0.5974, 0.6562, 0.5418, 0.6745, 0.5473, 0.6745, 0.5642, 0.6562, 0.5696, 0.8255, 0.5696, 0.8255, 0.5696, 0.8308, 0.5696, 0.8308, 0.5696, 0.1562, 0.5974, 0.1875, 0.5974, 0.1875, 0.6252, 0.1562, 0.6252, 0.8438, 0.5195, 0.8438, 0.5195, 0.8438, 0.5364, 0.8438, 0.5364, 0.763, 0.5696, 0.763, 0.5696, 0.7683, 0.5696, 0.7683, 0.5696, 0.2188, 0.653, 0.25, 0.653, 0.25, 0.6808, 0.2188, 0.6808, 0.8125, 0.5364, 0.8125, 0.5364, 0.8125, 0.5195, 0.8125, 0.5195, 0.763, 0.6252, 0.763, 0.6252, 0.7683, 0.6252, 0.7683, 0.6252, 0.1562, 0.653, 0.1875, 0.653, 0.1875, 0.6808, 0.1562, 0.6808, 0.7942, 0.5473, 0.7995, 0.5473, 0.7995, 0.5642, 0.7942, 0.5642, 0.7942, 0.6029, 0.7995, 0.6029, 0.7995, 0.6198, 0.7942, 0.6198, 0.1562, 0.7086, 0.1875, 0.7086, 0.1875, 0.7364, 0.1562, 0.7364, 0.8567, 0.5473, 0.875, 0.5418, 0.875, 0.5696, 0.8567, 0.5642, 0.6562, 0.5974, 0.6745, 0.6029, 0.6745, 0.6198, 0.6562, 0.6252, 0.3438, 0.5974, 0.375, 0.5974, 0.375, 0.6252, 0.3438, 0.6252, 0.7317, 0.5473, 0.737, 0.5473, 0.737, 0.5642, 0.7317, 0.5642, 0.7058, 0.7086, 0.7058, 0.7086, 0.7005, 0.7086, 0.7005, 0.7086, 0.2188, 0.5974, 0.25, 0.5974, 0.25, 0.6252, 0.2188, 0.6252, 0.7317, 0.6584, 0.737, 0.6584, 0.737, 0.6754, 0.7317, 0.6754, 0.8308, 0.7086, 0.8308, 0.7086, 0.8255, 0.7086, 0.8255, 0.7086, 0.2188, 0.7086, 0.25, 0.7086, 0.25, 0.7364, 0.2188, 0.7364, 0.8567, 0.6584, 0.875, 0.653, 0.875, 0.6808, 0.8567, 0.6754, 0.2812, 0.7086, 0.3125, 0.7086, 0.3125, 0.7364, 0.2812, 0.7364, 0.2812, 0.653, 0.3125, 0.653, 0.3125, 0.6808, 0.2812, 0.6808, 0.3438, 0.653, 0.375, 0.653, 0.375, 0.6808, 0.3438, 0.6808, 0.3125, 0.653, 0.3438, 0.653, 0.3438, 0.6808, 0.3125, 0.6808, 0.3125, 0.6252, 0.3438, 0.6252, 0.3438, 0.653, 0.3125, 0.653, 0.3438, 0.6252, 0.375, 0.6252, 0.375, 0.653, 0.3438, 0.653, 0.25, 0.653, 0.2812, 0.653, 0.2812, 0.6808, 0.25, 0.6808, 0.25, 0.6252, 0.2812, 0.6252, 0.2812, 0.653, 0.25, 0.653, 0.2812, 0.6252, 0.3125, 0.6252, 0.3125, 0.653, 0.2812, 0.653, 0.25, 0.7086, 0.2812, 0.7086, 0.2812, 0.7364, 0.25, 0.7364, 0.25, 0.6808, 0.2812, 0.6808, 0.2812, 0.7086, 0.25, 0.7086, 0.2812, 0.6808, 0.3125, 0.6808, 0.3125, 0.7086, 0.2812, 0.7086, 0.1875, 0.7086, 0.2188, 0.7086, 0.2188, 0.7364, 0.1875, 0.7364, 0.1875, 0.6808, 0.2188, 0.6808, 0.2188, 0.7086, 0.1875, 0.7086, 0.2188, 0.6808, 0.25, 0.6808, 0.25, 0.7086, 0.2188, 0.7086, 0.1875, 0.5974, 0.2188, 0.5974, 0.2188, 0.6252, 0.1875, 0.6252, 0.1875, 0.5696, 0.2188, 0.5696, 0.2188, 0.5974, 0.1875, 0.5974, 0.2188, 0.5696, 0.25, 0.5696, 0.25, 0.5974, 0.2188, 0.5974, 0.3125, 0.5974, 0.3438, 0.5974, 0.3438, 0.6252, 0.3125, 0.6252, 0.3125, 0.5696, 0.3438, 0.5696, 0.3438, 0.5974, 0.3125, 0.5974, 0.3438, 0.5696, 0.375, 0.5696, 0.375, 0.5974, 0.3438, 0.5974, 0.125, 0.7086, 0.1562, 0.7086, 0.1562, 0.7364, 0.125, 0.7364, 0.125, 0.6808, 0.1562, 0.6808, 0.1562, 0.7086, 0.125, 0.7086, 0.1562, 0.6808, 0.1875, 0.6808, 0.1875, 0.7086, 0.1562, 0.7086, 0.125, 0.653, 0.1562, 0.653, 0.1562, 0.6808, 0.125, 0.6808, 0.125, 0.6252, 0.1562, 0.6252, 0.1562, 0.653, 0.125, 0.653, 0.1562, 0.6252, 0.1875, 0.6252, 0.1875, 0.653, 0.1562, 0.653, 0.1875, 0.653, 0.2188, 0.653, 0.2188, 0.6808, 0.1875, 0.6808, 0.1875, 0.6252, 0.2188, 0.6252, 0.2188, 0.653, 0.1875, 0.653, 0.2188, 0.6252, 0.25, 0.6252, 0.25, 0.653, 0.2188, 0.653, 0.125, 0.5974, 0.1562, 0.5974, 0.1562, 0.6252, 0.125, 0.6252, 0.125, 0.5696, 0.1562, 0.5696, 0.1562, 0.5974, 0.125, 0.5974, 0.1562, 0.5696, 0.1875, 0.5696, 0.1875, 0.5974, 0.1562, 0.5974, 0.125, 0.5418, 0.1562, 0.5418, 0.1562, 0.5696, 0.125, 0.5696, 0.125, 0.5141, 0.1562, 0.5141, 0.1562, 0.5418, 0.125, 0.5418, 0.1562, 0.5141, 0.1875, 0.5141, 0.1875, 0.5418, 0.1562, 0.5418, 0.1875, 0.5418, 0.2188, 0.5418, 0.2188, 0.5696, 0.1875, 0.5696, 0.1875, 0.5141, 0.2188, 0.5141, 0.2188, 0.5418, 0.1875, 0.5418, 0.2188, 0.5141, 0.25, 0.5141, 0.25, 0.5418, 0.2188, 0.5418, 0.25, 0.5974, 0.2812, 0.5974, 0.2812, 0.6252, 0.25, 0.6252, 0.25, 0.5696, 0.2812, 0.5696, 0.2812, 0.5974, 0.25, 0.5974, 0.2812, 0.5696, 0.3125, 0.5696, 0.3125, 0.5974, 0.2812, 0.5974, 0.25, 0.5418, 0.2812, 0.5418, 0.2812, 0.5696, 0.25, 0.5696, 0.25, 0.5141, 0.2812, 0.5141, 0.2812, 0.5418, 0.25, 0.5418, 0.2812, 0.5141, 0.3125, 0.5141, 0.3125, 0.5418, 0.2812, 0.5418, 0.3125, 0.5418, 0.3438, 0.5418, 0.3438, 0.5696, 0.3125, 0.5696, 0.3125, 0.5141, 0.3437, 0.5141, 0.3438, 0.5418, 0.3125, 0.5418, 0.3437, 0.5141, 0.375, 0.5141, 0.375, 0.5418, 0.3438, 0.5418, 0.3125, 0.7086, 0.3438, 0.7086, 0.3438, 0.7364, 0.3125, 0.7364, 0.3125, 0.6808, 0.3438, 0.6808, 0.3438, 0.7086, 0.3125, 0.7086, 0.3438, 0.6808, 0.375, 0.6808, 0.375, 0.7086, 0.3438, 0.7086, 0.4117, 0.5, 0.4117, 0.25, 0.4117, 1.0, 0.4117, 0.75, 0.5893, 0.2359, 0.625, 0.2359, 0.625, 0.25, 0.5893, 0.25, 0.4117, 0.2359, 0.5893, 0.2359, 0.5893, 0.25, 0.4117, 0.25, 0.375, 0.2359, 0.4117, 0.2359, 0.4117, 0.25, 0.375, 0.25, 0.375, 0.0, 0.4117, 0.0, 0.4117, 0.01361, 0.375, 0.01361, 0.4117, 0.0, 0.5893, 0.0, 0.5893, 0.01361, 0.4117, 0.01361, 0.5893, 0.0, 0.625, 0.0, 0.625, 0.01361, 0.5893, 0.01361, 0.375, 0.01361, 0.4117, 0.01361, 0.4117, 0.2359, 0.375, 0.2359, 0.375, 0.2082, 0.375, 0.1804, 0.375, 0.1526, 0.375, 0.1248, 0.375, 0.09699, 0.375, 0.0692, 0.375, 0.04141, 0.5893, 0.01361, 0.625, 0.01361, 0.625, 0.04141, 0.625, 0.0692, 0.625, 0.09699, 0.625, 0.1248, 0.625, 0.1526, 0.625, 0.1804, 0.625, 0.2082, 0.625, 0.2359, 0.5893, 0.2359, 0.125, 0.7364, 0.125, 0.75, 0.125, 0.75, 0.125, 0.7364, 0.5893, 1.0, 0.625, 1.0, 0.625, 1.0, 0.5893, 1.0, 0.125, 0.7086, 0.125, 0.7364, 0.125, 0.7364, 0.125, 0.7086, 0.875, 0.5141, 0.875, 0.5, 0.875, 0.5, 0.875, 0.5141, 0.875, 0.75, 0.875, 0.7364, 0.875, 0.7364, 0.875, 0.75, 0.875, 0.6252, 0.875, 0.5974, 0.875, 0.5974, 0.875, 0.6252, 0.875, 0.5974, 0.875, 0.5696, 0.875, 0.5696, 0.875, 0.5974, 0.4117, 0.25, 0.375, 0.25, 0.375, 0.25, 0.4117, 0.25, 0.875, 0.5418, 0.875, 0.5141, 0.875, 0.5141, 0.875, 0.5418, 0.875, 0.5696, 0.875, 0.5418, 0.875, 0.5418, 0.875, 0.5696, 0.0, 0.0, 0.0, 0.0, 0.0, 0.0, 0.0, 0.0, 0.0, 0.0, 0.0, 0.0, 0.0, 0.0, 0.0, 0.0, 0.5893, 0.25, 0.4117, 0.25, 0.4117, 0.25, 0.5893, 0.25, 0.125, 0.6252, 0.125, 0.653, 0.125, 0.653, 0.125, 0.6252, 0.875, 0.7364, 0.875, 0.7086, 0.875, 0.7086, 0.875, 0.7364, 0.0, 0.0, 0.0, 0.0, 0.0, 0.0, 0.0, 0.0, 0.125, 0.653, 0.125, 0.6808, 0.125, 0.6808, 0.125, 0.653, 0.875, 0.7086, 0.875, 0.6808, 0.875, 0.6808, 0.875, 0.7086, 0.125, 0.5, 0.125, 0.5141, 0.125, 0.5141, 0.125, 0.5, 0.125, 0.6808, 0.125, 0.7086, 0.125, 0.7086, 0.125, 0.6808, 0.875, 0.6808, 0.875, 0.653, 0.875, 0.653, 0.875, 0.6808, 0.875, 0.653, 0.875, 0.6252, 0.875, 0.6252, 0.875, 0.653, 0.625, 0.25, 0.625, 0.25, 0.5893, 0.25, 0.5893, 0.25, 0.5893, 0.25, 0.5893, 0.5, 0.625, 0.5, 0.625, 0.25, 0.5893, 0.7364, 0.5893, 0.75, 0.625, 0.75, 0.625, 0.7364, 0.5893, 0.75, 0.5893, 1.0, 0.625, 1.0, 0.625, 0.75, 0.125, 0.7364, 0.125, 0.75, 0.375, 0.75, 0.375, 0.7364, 0.3438, 0.7364, 0.3125, 0.7364, 0.2812, 0.7364, 0.25, 0.7364, 0.2188, 0.7364, 0.1875, 0.7364, 0.1562, 0.7364, 0.625, 0.7364, 0.625, 0.75, 0.875, 0.75, 0.875, 0.7364, 0.8438, 0.7364, 0.8125, 0.7364, 0.7812, 0.7364, 0.75, 0.7364, 0.7188, 0.7364, 0.6875, 0.7364, 0.6562, 0.7364, 0.4117, 0.75, 0.4117, 1.0, 0.5893, 1.0, 0.5893, 0.75, 0.4117, 0.7364, 0.4117, 0.75, 0.5893, 0.75, 0.5893, 0.7364, 0.4117, 0.25, 0.4117, 0.5, 0.5893, 0.5, 0.5893, 0.25, 0.125, 0.5974, 0.125, 0.5974, 0.125, 0.6252, 0.125, 0.6252, 0.125, 0.5696, 0.125, 0.5696, 0.125, 0.5974, 0.125, 0.5974, 0.375, 0.25, 0.375, 0.5, 0.4117, 0.5, 0.4117, 0.25, 0.375, 0.7364, 0.375, 0.75, 0.4117, 0.75, 0.4117, 0.7364, 0.375, 0.75, 0.375, 1.0, 0.4117, 1.0, 0.4117, 0.75, 0.375, 0.5141, 0.375, 0.5418, 0.375, 0.5696, 0.375, 0.5974, 0.375, 0.6252, 0.375, 0.653, 0.375, 0.6808, 0.375, 0.7086, 0.375, 0.7364, 0.4117, 0.7364, 0.4117, 0.5141, 0.4117, 1.0, 0.4117, 1.0, 0.5893, 1.0, 0.5893, 1.0, 0.0, 0.0, 0.0, 0.0, 0.0, 0.0, 0.0, 0.0, 0.3438, 0.7086, 0.3438, 0.7364, 0.375, 0.7364, 0.375, 0.7086, 0.5893, 0.5141, 0.5893, 0.7364, 0.625, 0.7364, 0.625, 0.7086, 0.625, 0.6808, 0.625, 0.653, 0.625, 0.6252, 0.625, 0.5974, 0.625, 0.5696, 0.625, 0.5418, 0.625, 0.5141, 0.125, 0.5418, 0.125, 0.5418, 0.125, 0.5696, 0.125, 0.5696, 0.5893, 0.5, 0.5893, 0.5141, 0.625, 0.5141, 0.625, 0.5, 0.125, 0.5, 0.125, 0.5141, 0.1562, 0.5141, 0.1875, 0.5141, 0.2188, 0.5141, 0.25, 0.5141, 0.2812, 0.5141, 0.3125, 0.5141, 0.3437, 0.5141, 0.375, 0.5141, 0.375, 0.5, 0.7317, 0.5141, 0.7317, 0.5473, 0.737, 0.5473, 0.737, 0.5141, 0.4117, 0.5, 0.4117, 0.5141, 0.5893, 0.5141, 0.5893, 0.5, 0.375, 0.5, 0.375, 0.5141, 0.4117, 0.5141, 0.4117, 0.5, 0.125, 0.5141, 0.125, 0.5141, 0.125, 0.5418, 0.125, 0.5418, 0.375, 1.0, 0.375, 1.0, 0.4117, 1.0, 0.4117, 1.0, 0.8567, 0.5141, 0.8567, 0.5473, 0.875, 0.5418, 0.875, 0.5141, 0.6562, 0.5141, 0.6562, 0.5418, 0.6745, 0.5473, 0.6745, 0.5141, 0.8567, 0.5642, 0.8567, 0.6029, 0.875, 0.5974, 0.875, 0.5696, 0.7942, 0.6198, 0.7942, 0.6584, 0.7995, 0.6584, 0.7995, 0.6198, 0.6745, 0.5473, 0.6745, 0.5642, 0.7317, 0.5642, 0.7317, 0.5473, 0.6745, 0.714, 0.6875, 0.7364, 0.7188, 0.7364, 0.7317, 0.714, 0.6562, 0.6252, 0.6562, 0.653, 0.6745, 0.6584, 0.6745, 0.6198, 0.6745, 0.6584, 0.6745, 0.6754, 0.7317, 0.6754, 0.7317, 0.6584, 0.6745, 0.6029, 0.6745, 0.6198, 0.7317, 0.6198, 0.7317, 0.6029, 0.7995, 0.714, 0.8125, 0.7364, 0.8438, 0.7364, 0.8567, 0.714, 0.7995, 0.6584, 0.7995, 0.6754, 0.8567, 0.6754, 0.8567, 0.6584, 0.737, 0.5473, 0.737, 0.5642, 0.7942, 0.5642, 0.7942, 0.5473, 0.8567, 0.6754, 0.8567, 0.714, 0.875, 0.7086, 0.875, 0.6808, 0.737, 0.714, 0.75, 0.7364, 0.7812, 0.7364, 0.7942, 0.714, 0.8567, 0.714, 0.8438, 0.7364, 0.875, 0.7364, 0.875, 0.7086, 0.7942, 0.6754, 0.7942, 0.714, 0.7995, 0.714, 0.7995, 0.6754, 0.3438, 0.5418, 0.3438, 0.5696, 0.375, 0.5696, 0.375, 0.5418, 0.8567, 0.6029, 0.8567, 0.6198, 0.875, 0.6252, 0.875, 0.5974, 0.7317, 0.6754, 0.7317, 0.714, 0.737, 0.714, 0.737, 0.6754, 0.2812, 0.5418, 0.2812, 0.5696, 0.3125, 0.5696, 0.3125, 0.5418, 0.7995, 0.5473, 0.7995, 0.5642, 0.8567, 0.5642, 0.8567, 0.5473, 0.7317, 0.714, 0.7188, 0.7364, 0.75, 0.7364, 0.737, 0.714, 0.2812, 0.5974, 0.2812, 0.6252, 0.3125, 0.6252, 0.3125, 0.5974, 0.7942, 0.6584, 0.7942, 0.6754, 0.7995, 0.6754, 0.7995, 0.6584, 0.6562, 0.6808, 0.6562, 0.7086, 0.6745, 0.714, 0.6745, 0.6754, 0.2188, 0.5418, 0.2188, 0.5696, 0.25, 0.5696, 0.25, 0.5418, 0.7317, 0.6029, 0.7317, 0.6198, 0.737, 0.6198, 0.737, 0.6029, 0.625, 0.653, 0.625, 0.6808, 0.6562, 0.6808, 0.6562, 0.653, 0.625, 0.6252, 0.625, 0.653, 0.6562, 0.653, 0.6562, 0.6252, 0.7995, 0.6029, 0.7995, 0.6198, 0.8567, 0.6198, 0.8567, 0.6029, 0.625, 0.7086, 0.625, 0.7364, 0.6562, 0.7364, 0.6562, 0.7086, 0.625, 0.6808, 0.625, 0.7086, 0.6562, 0.7086, 0.6562, 0.6808, 0.6562, 0.653, 0.6562, 0.6808, 0.6745, 0.6754, 0.6745, 0.6584, 0.6562, 0.5696, 0.6562, 0.5974, 0.6745, 0.6029, 0.6745, 0.5642, 0.1562, 0.5418, 0.1562, 0.5696, 0.1875, 0.5696, 0.1875, 0.5418, 0.737, 0.6029, 0.737, 0.6198, 0.7942, 0.6198, 0.7942, 0.6029, 0.625, 0.5418, 0.625, 0.5696, 0.6562, 0.5696, 0.6562, 0.5418, 0.625, 0.5141, 0.625, 0.5418, 0.6562, 0.5418, 0.6562, 0.5141, 0.7942, 0.5141, 0.7942, 0.5473, 0.7995, 0.5473, 0.7995, 0.5141, 0.625, 0.5974, 0.625, 0.6252, 0.6562, 0.6252, 0.6562, 0.5974, 0.625, 0.5696, 0.625, 0.5974, 0.6562, 0.5974, 0.6562, 0.5696, 0.6562, 0.5418, 0.6562, 0.5696, 0.6745, 0.5642, 0.6745, 0.5473, 0.7942, 0.5642, 0.7942, 0.6029, 0.7995, 0.6029, 0.7995, 0.5642, 0.1562, 0.5974, 0.1562, 0.6252, 0.1875, 0.6252, 0.1875, 0.5974, 0.8567, 0.6198, 0.8567, 0.6584, 0.875, 0.653, 0.875, 0.6252, 0.7317, 0.5642, 0.7317, 0.6029, 0.737, 0.6029, 0.737, 0.5642, 0.2188, 0.653, 0.2188, 0.6808, 0.25, 0.6808, 0.25, 0.653, 0.737, 0.6584, 0.737, 0.6754, 0.7942, 0.6754, 0.7942, 0.6584, 0.7317, 0.6198, 0.7317, 0.6584, 0.737, 0.6584, 0.737, 0.6198, 0.1562, 0.653, 0.1562, 0.6808, 0.1875, 0.6808, 0.1875, 0.653, 0.7942, 0.5473, 0.7942, 0.5642, 0.7995, 0.5642, 0.7995, 0.5473, 0.7942, 0.6029, 0.7942, 0.6198, 0.7995, 0.6198, 0.7995, 0.6029, 0.1562, 0.7086, 0.1562, 0.7364, 0.1875, 0.7364, 0.1875, 0.7086, 0.8567, 0.5473, 0.8567, 0.5642, 0.875, 0.5696, 0.875, 0.5418, 0.6562, 0.5974, 0.6562, 0.6252, 0.6745, 0.6198, 0.6745, 0.6029, 0.3438, 0.5974, 0.3438, 0.6252, 0.375, 0.6252, 0.375, 0.5974, 0.7317, 0.5473, 0.7317, 0.5642, 0.737, 0.5642, 0.737, 0.5473, 0.6562, 0.7086, 0.6562, 0.7364, 0.6875, 0.7364, 0.6745, 0.714, 0.2188, 0.5974, 0.2188, 0.6252, 0.25, 0.6252, 0.25, 0.5974, 0.7317, 0.6584, 0.7317, 0.6754, 0.737, 0.6754, 0.737, 0.6584, 0.7942, 0.714, 0.7812, 0.7364, 0.8125, 0.7364, 0.7995, 0.714, 0.2188, 0.7086, 0.2188, 0.7364, 0.25, 0.7364, 0.25, 0.7086, 0.8567, 0.6584, 0.8567, 0.6754, 0.875, 0.6808, 0.875, 0.653, 0.2812, 0.7086, 0.2812, 0.7364, 0.3125, 0.7364, 0.3125, 0.7086, 0.2812, 0.653, 0.2812, 0.6808, 0.3125, 0.6808, 0.3125, 0.653, 0.3438, 0.653, 0.3438, 0.6808, 0.375, 0.6808, 0.375, 0.653, 0.3125, 0.653, 0.3125, 0.6808, 0.3438, 0.6808, 0.3438, 0.653, 0.3125, 0.6252, 0.3125, 0.653, 0.3438, 0.653, 0.3438, 0.6252, 0.3438, 0.6252, 0.3438, 0.653, 0.375, 0.653, 0.375, 0.6252, 0.25, 0.653, 0.25, 0.6808, 0.2812, 0.6808, 0.2812, 0.653, 0.25, 0.6252, 0.25, 0.653, 0.2812, 0.653, 0.2812, 0.6252, 0.2812, 0.6252, 0.2812, 0.653, 0.3125, 0.653, 0.3125, 0.6252, 0.25, 0.7086, 0.25, 0.7364, 0.2812, 0.7364, 0.2812, 0.7086, 0.25, 0.6808, 0.25, 0.7086, 0.2812, 0.7086, 0.2812, 0.6808, 0.2812, 0.6808, 0.2812, 0.7086, 0.3125, 0.7086, 0.3125, 0.6808, 0.1875, 0.7086, 0.1875, 0.7364, 0.2188, 0.7364, 0.2188, 0.7086, 0.1875, 0.6808, 0.1875, 0.7086, 0.2188, 0.7086, 0.2188, 0.6808, 0.2188, 0.6808, 0.2188, 0.7086, 0.25, 0.7086, 0.25, 0.6808, 0.1875, 0.5974, 0.1875, 0.6252, 0.2188, 0.6252, 0.2188, 0.5974, 0.1875, 0.5696, 0.1875, 0.5974, 0.2188, 0.5974, 0.2188, 0.5696, 0.2188, 0.5696, 0.2188, 0.5974, 0.25, 0.5974, 0.25, 0.5696, 0.3125, 0.5974, 0.3125, 0.6252, 0.3438, 0.6252, 0.3438, 0.5974, 0.3125, 0.5696, 0.3125, 0.5974, 0.3438, 0.5974, 0.3438, 0.5696, 0.3438, 0.5696, 0.3438, 0.5974, 0.375, 0.5974, 0.375, 0.5696, 0.125, 0.7086, 0.125, 0.7364, 0.1562, 0.7364, 0.1562, 0.7086, 0.125, 0.6808, 0.125, 0.7086, 0.1562, 0.7086, 0.1562, 0.6808, 0.1562, 0.6808, 0.1562, 0.7086, 0.1875, 0.7086, 0.1875, 0.6808, 0.125, 0.653, 0.125, 0.6808, 0.1562, 0.6808, 0.1562, 0.653, 0.125, 0.6252, 0.125, 0.653, 0.1562, 0.653, 0.1562, 0.6252, 0.1562, 0.6252, 0.1562, 0.653, 0.1875, 0.653, 0.1875, 0.6252, 0.1875, 0.653, 0.1875, 0.6808, 0.2188, 0.6808, 0.2188, 0.653, 0.1875, 0.6252, 0.1875, 0.653, 0.2188, 0.653, 0.2188, 0.6252, 0.2188, 0.6252, 0.2188, 0.653, 0.25, 0.653, 0.25, 0.6252, 0.125, 0.5974, 0.125, 0.6252, 0.1562, 0.6252, 0.1562, 0.5974, 0.125, 0.5696, 0.125, 0.5974, 0.1562, 0.5974, 0.1562, 0.5696, 0.1562, 0.5696, 0.1562, 0.5974, 0.1875, 0.5974, 0.1875, 0.5696, 0.125, 0.5418, 0.125, 0.5696, 0.1562, 0.5696, 0.1562, 0.5418, 0.125, 0.5141, 0.125, 0.5418, 0.1562, 0.5418, 0.1562, 0.5141, 0.1562, 0.5141, 0.1562, 0.5418, 0.1875, 0.5418, 0.1875, 0.5141, 0.1875, 0.5418, 0.1875, 0.5696, 0.2188, 0.5696, 0.2188, 0.5418, 0.1875, 0.5141, 0.1875, 0.5418, 0.2188, 0.5418, 0.2188, 0.5141, 0.2188, 0.5141, 0.2188, 0.5418, 0.25, 0.5418, 0.25, 0.5141, 0.25, 0.5974, 0.25, 0.6252, 0.2812, 0.6252, 0.2812, 0.5974, 0.25, 0.5696, 0.25, 0.5974, 0.2812, 0.5974, 0.2812, 0.5696, 0.2812, 0.5696, 0.2812, 0.5974, 0.3125, 0.5974, 0.3125, 0.5696, 0.25, 0.5418, 0.25, 0.5696, 0.2812, 0.5696, 0.2812, 0.5418, 0.25, 0.5141, 0.25, 0.5418, 0.2812, 0.5418, 0.2812, 0.5141, 0.2812, 0.5141, 0.2812, 0.5418, 0.3125, 0.5418, 0.3125, 0.5141, 0.3125, 0.5418, 0.3125, 0.5696, 0.3438, 0.5696, 0.3438, 0.5418, 0.3125, 0.5141, 0.3125, 0.5418, 0.3438, 0.5418, 0.3437, 0.5141, 0.3437, 0.5141, 0.3438, 0.5418, 0.375, 0.5418, 0.375, 0.5141, 0.3125, 0.7086, 0.3125, 0.7364, 0.3438, 0.7364, 0.3438, 0.7086, 0.3125, 0.6808, 0.3125, 0.7086, 0.3438, 0.7086, 0.3438, 0.6808, 0.3438, 0.6808, 0.3438, 0.7086, 0.375, 0.7086, 0.375, 0.6808, 0.4117, 0.5, 0.4117, 0.75, 0.4117, 1.0, 0.4117, 0.25, 0.5893, 0.2359, 0.5893, 0.25, 0.625, 0.25, 0.625, 0.2359, 0.4117, 0.2359, 0.4117, 0.25, 0.5893, 0.25, 0.5893, 0.2359, 0.375, 0.2359, 0.375, 0.25, 0.4117, 0.25, 0.4117, 0.2359, 0.375, 0.0, 0.375, 0.01361, 0.4117, 0.01361, 0.4117, 0.0, 0.4117, 0.0, 0.4117, 0.01361, 0.5893, 0.01361, 0.5893, 0.0, 0.5893, 0.0, 0.5893, 0.01361, 0.625, 0.01361, 0.625, 0.0, 0.375, 0.01361, 0.375, 0.04141, 0.375, 0.0692, 0.375, 0.09699, 0.375, 0.1248, 0.375, 0.1526, 0.375, 0.1804, 0.375, 0.2082, 0.375, 0.2359, 0.4117, 0.2359, 0.4117, 0.01361, 0.5893, 0.01361, 0.5893, 0.2359, 0.625, 0.2359, 0.625, 0.2082, 0.625, 0.1804, 0.625, 0.1526, 0.625, 0.1248, 0.625, 0.09699, 0.625, 0.0692, 0.625, 0.04141, 0.625, 0.01361, 0.125, 0.7364, 0.125, 0.7364, 0.125, 0.75, 0.125, 0.75, 0.5893, 1.0, 0.5893, 1.0, 0.625, 1.0, 0.625, 1.0, 0.125, 0.7086, 0.125, 0.7086, 0.125, 0.7364, 0.125, 0.7364, 0.875, 0.5141, 0.875, 0.5141, 0.875, 0.5, 0.875, 0.5, 0.875, 0.75, 0.875, 0.75, 0.875, 0.7364, 0.875, 0.7364, 0.875, 0.6252, 0.875, 0.6252, 0.875, 0.5974, 0.875, 0.5974, 0.875, 0.5974, 0.875, 0.5974, 0.875, 0.5696, 0.875, 0.5696, 0.4117, 0.25, 0.4117, 0.25, 0.375, 0.25, 0.375, 0.25, 0.875, 0.5418, 0.875, 0.5418, 0.875, 0.5141, 0.875, 0.5141, 0.875, 0.5696, 0.875, 0.5696, 0.875, 0.5418, 0.875, 0.5418, 0.0, 0.0, 0.0, 0.0, 0.0, 0.0, 0.0, 0.0, 0.0, 0.0, 0.0, 0.0, 0.0, 0.0, 0.0, 0.0, 0.5893, 0.25, 0.5893, 0.25, 0.4117, 0.25, 0.4117, 0.25, 0.125, 0.6252, 0.125, 0.6252, 0.125, 0.653, 0.125, 0.653, 0.875, 0.7364, 0.875, 0.7364, 0.875, 0.7086, 0.875, 0.7086, 0.0, 0.0, 0.0, 0.0, 0.0, 0.0, 0.0, 0.0, 0.125, 0.653, 0.125, 0.653, 0.125, 0.6808, 0.125, 0.6808, 0.875, 0.7086, 0.875, 0.7086, 0.875, 0.6808, 0.875, 0.6808, 0.125, 0.5, 0.125, 0.5, 0.125, 0.5141, 0.125, 0.5141, 0.125, 0.6808, 0.125, 0.6808, 0.125, 0.7086, 0.125, 0.7086, 0.875, 0.6808, 0.875, 0.6808, 0.875, 0.653, 0.875, 0.653, 0.875, 0.653, 0.875, 0.653, 0.875, 0.6252, 0.875, 0.6252, 0.5893, 0.5141, 0.5893, 0.7364, 0.5893, 0.7364, 0.5893, 0.5141, 0.4117, 0.7364, 0.4117, 0.5141, 0.4117, 0.5141, 0.4117, 0.7364, 0.0, 0.0, 0.0, 0.0, 0.0, 0.0, 0.0, 0.0, 0.5893, 0.7364, 0.4117, 0.7364, 0.4117, 0.7364, 0.5893, 0.7364, 0.0, 0.0, 0.0, 0.0, 0.0, 0.0, 0.0, 0.0, 0.0, 0.0, 0.0, 0.0, 0.0, 0.0, 0.0, 0.0, 0.4117, 0.5141, 0.5893, 0.5141, 0.5893, 0.5141, 0.4117, 0.5141, 0.0, 0.0, 0.0, 0.0, 0.0, 0.0, 0.0, 0.0, 0.625, 0.5, 0.875, 0.5, 0.875, 0.5141, 0.8567, 0.5141, 0.7995, 0.5141, 0.7942, 0.5141, 0.737, 0.5141, 0.7317, 0.5141, 0.6745, 0.5141, 0.6562, 0.5141, 0.625, 0.5141, 0.7317, 0.6198, 0.737, 0.6198, 0.737, 0.6584, 0.7317, 0.6584, 0.6562, 0.5141, 0.6745, 0.5141, 0.6745, 0.5473, 0.6562, 0.5418, 0.7942, 0.5141, 0.7995, 0.5141, 0.7995, 0.5473, 0.7942, 0.5473, 0.6745, 0.6029, 0.7317, 0.6029, 0.7317, 0.6198, 0.6745, 0.6198, 0.7995, 0.6029, 0.8567, 0.6029, 0.8567, 0.6198, 0.7995, 0.6198, 0.7317, 0.5642, 0.737, 0.5642, 0.737, 0.6029, 0.7317, 0.6029, 0.7942, 0.5642, 0.7995, 0.5642, 0.7995, 0.6029, 0.7942, 0.6029, 0.6562, 0.5696, 0.6745, 0.5642, 0.6745, 0.6029, 0.6562, 0.5974, 0.6562, 0.6808, 0.6745, 0.6754, 0.6745, 0.714, 0.6562, 0.7086, 0.7317, 0.6754, 0.737, 0.6754, 0.737, 0.714, 0.7317, 0.714, 0.7942, 0.6754, 0.7995, 0.6754, 0.7995, 0.714, 0.7942, 0.714, 0.737, 0.5473, 0.7942, 0.5473, 0.7942, 0.5642, 0.737, 0.5642, 0.7005, 0.6252, 0.7005, 0.6252, 0.7058, 0.6252, 0.7058, 0.6252, 0.7005, 0.5141, 0.7005, 0.5141, 0.7058, 0.5141, 0.7058, 0.5141, 0.737, 0.6029, 0.7942, 0.6029, 0.7942, 0.6198, 0.737, 0.6198, 0.6745, 0.5473, 0.7317, 0.5473, 0.7317, 0.5642, 0.6745, 0.5642, 0.737, 0.6584, 0.7942, 0.6584, 0.7942, 0.6754, 0.737, 0.6754, 0.6745, 0.6584, 0.7317, 0.6584, 0.7317, 0.6754, 0.6745, 0.6754, 0.8255, 0.5141, 0.8255, 0.5141, 0.8308, 0.5141, 0.8308, 0.5141, 0.7995, 0.6584, 0.8567, 0.6584, 0.8567, 0.6754, 0.7995, 0.6754, 0.8255, 0.6252, 0.8255, 0.6252, 0.8308, 0.6252, 0.8308, 0.6252, 0.7812, 0.5195, 0.7812, 0.5195, 0.7812, 0.5364, 0.7812, 0.5364, 0.7995, 0.5473, 0.8567, 0.5473, 0.8567, 0.5642, 0.7995, 0.5642, 0.8567, 0.6029, 0.875, 0.5974, 0.875, 0.6252, 0.8567, 0.6198, 0.7812, 0.6862, 0.7812, 0.6862, 0.7812, 0.7032, 0.7812, 0.7032, 0.7188, 0.5195, 0.7188, 0.5195, 0.7187, 0.5364, 0.7188, 0.5364, 0.7683, 0.5418, 0.7683, 0.5418, 0.763, 0.5418, 0.763, 0.5418, 0.8567, 0.6754, 0.875, 0.6808, 0.875, 0.7086, 0.8567, 0.714, 0.7317, 0.714, 0.737, 0.714, 0.75, 0.7364, 0.7188, 0.7364, 0.8567, 0.6198, 0.875, 0.6252, 0.875, 0.653, 0.8567, 0.6584, 0.7188, 0.6862, 0.7188, 0.6862, 0.7187, 0.7032, 0.7188, 0.7032, 0.8567, 0.5141, 0.875, 0.5141, 0.875, 0.5418, 0.8567, 0.5473, 0.7188, 0.5751, 0.7188, 0.5751, 0.7187, 0.592, 0.7188, 0.592, 0.7683, 0.653, 0.7683, 0.653, 0.763, 0.653, 0.763, 0.653, 0.7812, 0.5751, 0.7812, 0.5751, 0.7812, 0.592, 0.7812, 0.592, 0.737, 0.714, 0.7942, 0.714, 0.7812, 0.7364, 0.75, 0.7364, 0.7188, 0.6307, 0.7187, 0.6307, 0.7188, 0.6476, 0.7188, 0.6476, 0.8567, 0.5642, 0.875, 0.5696, 0.875, 0.5974, 0.8567, 0.6029, 0.7812, 0.6307, 0.7812, 0.6307, 0.7812, 0.6476, 0.7812, 0.6476, 0.7058, 0.5974, 0.7058, 0.5974, 0.7005, 0.5974, 0.7005, 0.5974, 0.8308, 0.5418, 0.8308, 0.5418, 0.8255, 0.5418, 0.8255, 0.5418, 0.6745, 0.714, 0.7317, 0.714, 0.7188, 0.7364, 0.6875, 0.7364, 0.7058, 0.5418, 0.7058, 0.5418, 0.7005, 0.5418, 0.7005, 0.5418, 0.7995, 0.714, 0.8567, 0.714, 0.8438, 0.7364, 0.8125, 0.7364, 0.6562, 0.7086, 0.6745, 0.714, 0.6875, 0.7364, 0.6562, 0.7364, 0.8567, 0.714, 0.875, 0.7086, 0.875, 0.7364, 0.8438, 0.7364, 0.7942, 0.714, 0.7995, 0.714, 0.8125, 0.7364, 0.7812, 0.7364, 0.4117, 1.0, 0.4117, 0.25, 0.4117, 0.25, 0.4117, 1.0, 0.4117, 0.5, 0.4117, 0.75, 0.4117, 0.75, 0.4117, 0.5, 0.763, 0.5141, 0.75, 0.5195, 0.737, 0.5141, 0.763, 0.6252, 0.75, 0.6307, 0.737, 0.6198, 0.7005, 0.5141, 0.6875, 0.5195, 0.6745, 0.5141, 0.8255, 0.5141, 0.8125, 0.5195, 0.7995, 0.5141, 0.763, 0.6808, 0.75, 0.6862, 0.737, 0.6754, 0.763, 0.5696, 0.75, 0.5751, 0.737, 0.5642, 0.7005, 0.6252, 0.6875, 0.6307, 0.6745, 0.6198, 0.8255, 0.6252, 0.8125, 0.6307, 0.7995, 0.6198, 0.8255, 0.5696, 0.8125, 0.5751, 0.7995, 0.5642, 0.7005, 0.5696, 0.6875, 0.5751, 0.6745, 0.5642, 0.7005, 0.6808, 0.6875, 0.6862, 0.6745, 0.6754, 0.8255, 0.6808, 0.8125, 0.6862, 0.7995, 0.6754, 0.7683, 0.5141, 0.7942, 0.5141, 0.7812, 0.5195, 0.75, 0.7032, 0.763, 0.7086, 0.737, 0.714, 0.75, 0.592, 0.763, 0.5974, 0.737, 0.6029, 0.7683, 0.6252, 0.7942, 0.6198, 0.7812, 0.6307, 0.7058, 0.5141, 0.7317, 0.5141, 0.7188, 0.5195, 0.8308, 0.5141, 0.8567, 0.5141, 0.8438, 0.5195, 0.75, 0.6476, 0.763, 0.653, 0.737, 0.6584, 0.75, 0.5364, 0.763, 0.5418, 0.737, 0.5473, 0.7058, 0.6252, 0.7317, 0.6198, 0.7188, 0.6307, 0.8308, 0.6252, 0.8567, 0.6198, 0.8437, 0.6307, 0.8125, 0.592, 0.8255, 0.5974, 0.7995, 0.6029, 0.8125, 0.5364, 0.8255, 0.5418, 0.7995, 0.5473, 0.7683, 0.5696, 0.7942, 0.5642, 0.7812, 0.5751, 0.8308, 0.5696, 0.8567, 0.5642, 0.8438, 0.5751, 0.6875, 0.592, 0.7005, 0.5974, 0.6745, 0.6029, 0.6875, 0.5364, 0.7005, 0.5418, 0.6745, 0.5473, 0.7058, 0.5696, 0.7317, 0.5642, 0.7188, 0.5751, 0.6875, 0.7032, 0.7005, 0.7086, 0.6745, 0.714, 0.6875, 0.6476, 0.7005, 0.653, 0.6745, 0.6584, 0.7058, 0.6808, 0.7317, 0.6754, 0.7188, 0.6862, 0.8125, 0.7032, 0.8255, 0.7086, 0.7995, 0.714, 0.8125, 0.6476, 0.8255, 0.653, 0.7995, 0.6584, 0.7683, 0.6808, 0.7942, 0.6754, 0.7812, 0.6862, 0.8308, 0.6808, 0.8567, 0.6754, 0.8438, 0.6862, 0.8438, 0.6476, 0.8567, 0.6584, 0.8308, 0.653, 0.7812, 0.6476, 0.7942, 0.6584, 0.7683, 0.653, 0.7812, 0.7032, 0.7942, 0.714, 0.7683, 0.7086, 0.7188, 0.6476, 0.7317, 0.6584, 0.7058, 0.653, 0.7188, 0.5364, 0.7317, 0.5473, 0.7058, 0.5418, 0.8438, 0.5364, 0.8567, 0.5473, 0.8308, 0.5418, 0.7812, 0.5364, 0.7942, 0.5473, 0.7683, 0.5418, 0.7812, 0.592, 0.7942, 0.6029, 0.7683, 0.5974, 0.8438, 0.592, 0.8567, 0.6029, 0.8308, 0.5974, 0.7188, 0.592, 0.7317, 0.6029, 0.7058, 0.5974, 0.7188, 0.7032, 0.7317, 0.714, 0.7058, 0.7086, 0.8438, 0.7032, 0.8567, 0.714, 0.8308, 0.7086, 0.763, 0.5141, 0.75, 0.5195, 0.737, 0.5141, 0.763, 0.6252, 0.75, 0.6307, 0.737, 0.6198, 0.7005, 0.5141, 0.6875, 0.5195, 0.6745, 0.5141, 0.8255, 0.5141, 0.8125, 0.5195, 0.7995, 0.5141, 0.763, 0.6808, 0.75, 0.6862, 0.737, 0.6754, 0.763, 0.5696, 0.75, 0.5751, 0.737, 0.5642, 0.7005, 0.6252, 0.6875, 0.6307, 0.6745, 0.6198, 0.8255, 0.6252, 0.8125, 0.6307, 0.7995, 0.6198, 0.8255, 0.5696, 0.8125, 0.5751, 0.7995, 0.5642, 0.7005, 0.5696, 0.6875, 0.5751, 0.6745, 0.5642, 0.7005, 0.6808, 0.6875, 0.6862, 0.6745, 0.6754, 0.8255, 0.6808, 0.8125, 0.6862, 0.7995, 0.6754, 0.7683, 0.5141, 0.7942, 0.5141, 0.7812, 0.5195, 0.75, 0.7032, 0.763, 0.7086, 0.737, 0.714, 0.75, 0.592, 0.763, 0.5974, 0.737, 0.6029, 0.7683, 0.6252, 0.7942, 0.6198, 0.7812, 0.6307, 0.7058, 0.5141, 0.7317, 0.5141, 0.7188, 0.5195, 0.8308, 0.5141, 0.8567, 0.5141, 0.8438, 0.5195, 0.75, 0.6476, 0.763, 0.653, 0.737, 0.6584, 0.75, 0.5364, 0.763, 0.5418, 0.737, 0.5473, 0.7058, 0.6252, 0.7317, 0.6198, 0.7187, 0.6307, 0.8308, 0.6252, 0.8567, 0.6198, 0.8438, 0.6307, 0.8125, 0.592, 0.8255, 0.5974, 0.7995, 0.6029, 0.8125, 0.5364, 0.8255, 0.5418, 0.7995, 0.5473, 0.7683, 0.5696, 0.7942, 0.5642, 0.7812, 0.5751, 0.8308, 0.5696, 0.8567, 0.5642, 0.8438, 0.5751, 0.6875, 0.592, 0.7005, 0.5974, 0.6745, 0.6029, 0.6875, 0.5364, 0.7005, 0.5418, 0.6745, 0.5473, 0.7058, 0.5696, 0.7317, 0.5642, 0.7188, 0.5751, 0.6875, 0.7032, 0.7005, 0.7086, 0.6745, 0.714, 0.6875, 0.6476, 0.7005, 0.653, 0.6745, 0.6584, 0.7058, 0.6808, 0.7317, 0.6754, 0.7188, 0.6862, 0.8125, 0.7032, 0.8255, 0.7086, 0.7995, 0.714, 0.8125, 0.6476, 0.8255, 0.653, 0.7995, 0.6584, 0.7683, 0.6808, 0.7942, 0.6754, 0.7812, 0.6862, 0.8308, 0.6808, 0.8567, 0.6754, 0.8438, 0.6862, 0.8438, 0.6476, 0.8567, 0.6584, 0.8308, 0.653, 0.7812, 0.6476, 0.7942, 0.6584, 0.7683, 0.653, 0.7812, 0.7032, 0.7942, 0.714, 0.7683, 0.7086, 0.7188, 0.6476, 0.7317, 0.6584, 0.7058, 0.653, 0.7187, 0.5364, 0.7317, 0.5473, 0.7058, 0.5418, 0.8438, 0.5364, 0.8567, 0.5473, 0.8308, 0.5418, 0.7812, 0.5364, 0.7942, 0.5473, 0.7683, 0.5418, 0.7812, 0.592, 0.7942, 0.6029, 0.7683, 0.5974, 0.8437, 0.592, 0.8567, 0.6029, 0.8308, 0.5974, 0.7187, 0.592, 0.7317, 0.6029, 0.7058, 0.5974, 0.7187, 0.7032, 0.7317, 0.714, 0.7058, 0.7086, 0.8438, 0.7032, 0.8567, 0.714, 0.8308, 0.7086, 0.7683, 0.5141, 0.763, 0.5141, 0.737, 0.5141, 0.7942, 0.5141, 0.7683, 0.6252, 0.763, 0.6252, 0.737, 0.6198, 0.7942, 0.6198, 0.7058, 0.5141, 0.7005, 0.5141, 0.6745, 0.5141, 0.7317, 0.5141, 0.8308, 0.5141, 0.8255, 0.5141, 0.7995, 0.5141, 0.8567, 0.5141, 0.7058, 0.6252, 0.7005, 0.6252, 0.6745, 0.6198, 0.7317, 0.6198, 0.8308, 0.6252, 0.8255, 0.6252, 0.7995, 0.6198, 0.8567, 0.6198, 0.7683, 0.5696, 0.763, 0.5696, 0.737, 0.5642, 0.7942, 0.5642, 0.8308, 0.5696, 0.8255, 0.5696, 0.7995, 0.5642, 0.8567, 0.5642, 0.7058, 0.5696, 0.7005, 0.5696, 0.6745, 0.5642, 0.7317, 0.5642, 0.7058, 0.6808, 0.7005, 0.6808, 0.6745, 0.6754, 0.7317, 0.6754, 0.7683, 0.6808, 0.763, 0.6808, 0.737, 0.6754, 0.7942, 0.6754, 0.8308, 0.6808, 0.8255, 0.6808, 0.7995, 0.6754, 0.8567, 0.6754, 0.75, 0.6862, 0.75, 0.7032, 0.737, 0.714, 0.737, 0.6754, 0.75, 0.5751, 0.75, 0.592, 0.737, 0.6029, 0.737, 0.5642, 0.75, 0.6307, 0.75, 0.6476, 0.737, 0.6584, 0.737, 0.6198, 0.75, 0.5195, 0.75, 0.5364, 0.737, 0.5473, 0.737, 0.5141, 0.8125, 0.5751, 0.8125, 0.592, 0.7995, 0.6029, 0.7995, 0.5642, 0.8125, 0.5195, 0.8125, 0.5364, 0.7995, 0.5473, 0.7995, 0.5141, 0.6875, 0.5751, 0.6875, 0.592, 0.6745, 0.6029, 0.6745, 0.5642, 0.6875, 0.5195, 0.6875, 0.5364, 0.6745, 0.5473, 0.6745, 0.5141, 0.6875, 0.6862, 0.6875, 0.7032, 0.6745, 0.714, 0.6745, 0.6754, 0.6875, 0.6307, 0.6875, 0.6476, 0.6745, 0.6584, 0.6745, 0.6198, 0.8125, 0.6862, 0.8125, 0.7032, 0.7995, 0.714, 0.7995, 0.6754, 0.8125, 0.6307, 0.8125, 0.6476, 0.7995, 0.6584, 0.7995, 0.6198, 0.8567, 0.6198, 0.8567, 0.6584, 0.8438, 0.6476, 0.8437, 0.6307, 0.8567, 0.6584, 0.7995, 0.6584, 0.8255, 0.653, 0.8308, 0.653, 0.7942, 0.6198, 0.7942, 0.6584, 0.7812, 0.6476, 0.7812, 0.6307, 0.7942, 0.6584, 0.737, 0.6584, 0.763, 0.653, 0.7683, 0.653, 0.7942, 0.6754, 0.7942, 0.714, 0.7812, 0.7032, 0.7812, 0.6862, 0.7942, 0.714, 0.737, 0.714, 0.763, 0.7086, 0.7683, 0.7086, 0.7317, 0.6198, 0.7317, 0.6584, 0.7188, 0.6476, 0.7188, 0.6307, 0.7317, 0.6584, 0.6745, 0.6584, 0.7005, 0.653, 0.7058, 0.653, 0.7317, 0.5141, 0.7317, 0.5473, 0.7188, 0.5364, 0.7188, 0.5195, 0.7317, 0.5473, 0.6745, 0.5473, 0.7005, 0.5418, 0.7058, 0.5418, 0.8567, 0.5141, 0.8567, 0.5473, 0.8438, 0.5364, 0.8438, 0.5195, 0.8567, 0.5473, 0.7995, 0.5473, 0.8255, 0.5418, 0.8308, 0.5418, 0.7942, 0.5141, 0.7942, 0.5473, 0.7812, 0.5364, 0.7812, 0.5195, 0.7942, 0.5473, 0.737, 0.5473, 0.763, 0.5418, 0.7683, 0.5418, 0.7942, 0.5642, 0.7942, 0.6029, 0.7812, 0.592, 0.7812, 0.5751, 0.7942, 0.6029, 0.737, 0.6029, 0.763, 0.5974, 0.7683, 0.5974, 0.8567, 0.5642, 0.8567, 0.6029, 0.8438, 0.592, 0.8438, 0.5751, 0.8567, 0.6029, 0.7995, 0.6029, 0.8255, 0.5974, 0.8308, 0.5974, 0.7317, 0.5642, 0.7317, 0.6029, 0.7188, 0.592, 0.7188, 0.5751, 0.7317, 0.6029, 0.6745, 0.6029, 0.7005, 0.5974, 0.7058, 0.5974, 0.7317, 0.6754, 0.7317, 0.714, 0.7188, 0.7032, 0.7188, 0.6862, 0.7317, 0.714, 0.6745, 0.714, 0.7005, 0.7086, 0.7058, 0.7086, 0.8567, 0.6754, 0.8567, 0.714, 0.8438, 0.7032, 0.8438, 0.6862, 0.8567, 0.714, 0.7995, 0.714, 0.8255, 0.7086, 0.8308, 0.7086, 0.7942, 0.5141, 0.7683, 0.5141, 0.763, 0.5141, 0.737, 0.5141, 0.7942, 0.6198, 0.7683, 0.6252, 0.763, 0.6252, 0.737, 0.6198, 0.7317, 0.5141, 0.7058, 0.5141, 0.7005, 0.5141, 0.6745, 0.5141, 0.8567, 0.5141, 0.8308, 0.5141, 0.8255, 0.5141, 0.7995, 0.5141, 0.7317, 0.6198, 0.7058, 0.6252, 0.7005, 0.6252, 0.6745, 0.6198, 0.8567, 0.6198, 0.8308, 0.6252, 0.8255, 0.6252, 0.7995, 0.6198, 0.7942, 0.5642, 0.7683, 0.5696, 0.763, 0.5696, 0.737, 0.5642, 0.8567, 0.5642, 0.8308, 0.5696, 0.8255, 0.5696, 0.7995, 0.5642, 0.7317, 0.5642, 0.7058, 0.5696, 0.7005, 0.5696, 0.6745, 0.5642, 0.7317, 0.6754, 0.7058, 0.6808, 0.7005, 0.6808, 0.6745, 0.6754, 0.7942, 0.6754, 0.7683, 0.6808, 0.763, 0.6808, 0.737, 0.6754, 0.8567, 0.6754, 0.8308, 0.6808, 0.8255, 0.6808, 0.7995, 0.6754, 0.737, 0.6754, 0.75, 0.6862, 0.75, 0.7032, 0.737, 0.714, 0.737, 0.5642, 0.75, 0.5751, 0.75, 0.592, 0.737, 0.6029, 0.737, 0.6198, 0.75, 0.6307, 0.75, 0.6476, 0.737, 0.6584, 0.737, 0.5141, 0.75, 0.5195, 0.75, 0.5364, 0.737, 0.5473, 0.7995, 0.5642, 0.8125, 0.5751, 0.8125, 0.592, 0.7995, 0.6029, 0.7995, 0.5141, 0.8125, 0.5195, 0.8125, 0.5364, 0.7995, 0.5473, 0.6745, 0.5642, 0.6875, 0.5751, 0.6875, 0.592, 0.6745, 0.6029, 0.6745, 0.5141, 0.6875, 0.5195, 0.6875, 0.5364, 0.6745, 0.5473, 0.6745, 0.6754, 0.6875, 0.6862, 0.6875, 0.7032, 0.6745, 0.714, 0.6745, 0.6198, 0.6875, 0.6307, 0.6875, 0.6476, 0.6745, 0.6584, 0.7995, 0.6754, 0.8125, 0.6862, 0.8125, 0.7032, 0.7995, 0.714, 0.7995, 0.6198, 0.8125, 0.6307, 0.8125, 0.6476, 0.7995, 0.6584, 0.8438, 0.6307, 0.8567, 0.6198, 0.8567, 0.6584, 0.8438, 0.6476, 0.8308, 0.653, 0.8567, 0.6584, 0.7995, 0.6584, 0.8255, 0.653, 0.7812, 0.6307, 0.7942, 0.6198, 0.7942, 0.6584, 0.7812, 0.6476, 0.7683, 0.653, 0.7942, 0.6584, 0.737, 0.6584, 0.763, 0.653, 0.7812, 0.6862, 0.7942, 0.6754, 0.7942, 0.714, 0.7812, 0.7032, 0.7683, 0.7086, 0.7942, 0.714, 0.737, 0.714, 0.763, 0.7086, 0.7187, 0.6307, 0.7317, 0.6198, 0.7317, 0.6584, 0.7188, 0.6476, 0.7058, 0.653, 0.7317, 0.6584, 0.6745, 0.6584, 0.7005, 0.653, 0.7188, 0.5195, 0.7317, 0.5141, 0.7317, 0.5473, 0.7187, 0.5364, 0.7058, 0.5418, 0.7317, 0.5473, 0.6745, 0.5473, 0.7005, 0.5418, 0.8438, 0.5195, 0.8567, 0.5141, 0.8567, 0.5473, 0.8438, 0.5364, 0.8308, 0.5418, 0.8567, 0.5473, 0.7995, 0.5473, 0.8255, 0.5418, 0.7812, 0.5195, 0.7942, 0.5141, 0.7942, 0.5473, 0.7812, 0.5364, 0.7683, 0.5418, 0.7942, 0.5473, 0.737, 0.5473, 0.763, 0.5418, 0.7812, 0.5751, 0.7942, 0.5642, 0.7942, 0.6029, 0.7812, 0.592, 0.7683, 0.5974, 0.7942, 0.6029, 0.737, 0.6029, 0.763, 0.5974, 0.8438, 0.5751, 0.8567, 0.5642, 0.8567, 0.6029, 0.8437, 0.592, 0.8308, 0.5974, 0.8567, 0.6029, 0.7995, 0.6029, 0.8255, 0.5974, 0.7188, 0.5751, 0.7317, 0.5642, 0.7317, 0.6029, 0.7187, 0.592, 0.7058, 0.5974, 0.7317, 0.6029, 0.6745, 0.6029, 0.7005, 0.5974, 0.7188, 0.6862, 0.7317, 0.6754, 0.7317, 0.714, 0.7187, 0.7032, 0.7058, 0.7086, 0.7317, 0.714, 0.6745, 0.714, 0.7005, 0.7086, 0.8438, 0.6862, 0.8567, 0.6754, 0.8567, 0.714, 0.8438, 0.7032, 0.8308, 0.7086, 0.8567, 0.714, 0.7995, 0.714, 0.8255, 0.7086, 0.763, 0.5141, 0.75, 0.5195, 0.75, 0.5195, 0.763, 0.5141, 0.763, 0.6252, 0.75, 0.6307, 0.75, 0.6307, 0.763, 0.6252, 0.7005, 0.5141, 0.6875, 0.5195, 0.6875, 0.5195, 0.7005, 0.5141, 0.8255, 0.5141, 0.8125, 0.5195, 0.8125, 0.5195, 0.8255, 0.5141, 0.763, 0.6808, 0.75, 0.6862, 0.75, 0.6862, 0.763, 0.6808, 0.763, 0.5696, 0.75, 0.5751, 0.75, 0.5751, 0.763, 0.5696, 0.7005, 0.6252, 0.6875, 0.6307, 0.6875, 0.6307, 0.7005, 0.6252, 0.8255, 0.6252, 0.8125, 0.6307, 0.8125, 0.6307, 0.8255, 0.6252, 0.8255, 0.5696, 0.8125, 0.5751, 0.8125, 0.5751, 0.8255, 0.5696, 0.7005, 0.5696, 0.6875, 0.5751, 0.6875, 0.5751, 0.7005, 0.5696, 0.7005, 0.6808, 0.6875, 0.6862, 0.6875, 0.6862, 0.7005, 0.6808, 0.8255, 0.6808, 0.8125, 0.6862, 0.8125, 0.6862, 0.8255, 0.6808, 0.7812, 0.5195, 0.7683, 0.5141, 0.7683, 0.5141, 0.7812, 0.5195, 0.75, 0.7032, 0.763, 0.7086, 0.763, 0.7086, 0.75, 0.7032, 0.75, 0.592, 0.763, 0.5974, 0.763, 0.5974, 0.75, 0.592, 0.7812, 0.6307, 0.7683, 0.6252, 0.7683, 0.6252, 0.7812, 0.6307, 0.7188, 0.5195, 0.7058, 0.5141, 0.7058, 0.5141, 0.7188, 0.5195, 0.8438, 0.5195, 0.8308, 0.5141, 0.8308, 0.5141, 0.8438, 0.5195, 0.75, 0.6476, 0.763, 0.653, 0.763, 0.653, 0.75, 0.6476, 0.75, 0.5364, 0.763, 0.5418, 0.763, 0.5418, 0.75, 0.5364, 0.7188, 0.6307, 0.7058, 0.6252, 0.7058, 0.6252, 0.7187, 0.6307, 0.8437, 0.6307, 0.8308, 0.6252, 0.8308, 0.6252, 0.8438, 0.6307, 0.8125, 0.592, 0.8255, 0.5974, 0.8255, 0.5974, 0.8125, 0.592, 0.8125, 0.5364, 0.8255, 0.5418, 0.8255, 0.5418, 0.8125, 0.5364, 0.7812, 0.5751, 0.7683, 0.5696, 0.7683, 0.5696, 0.7812, 0.5751, 0.8438, 0.5751, 0.8308, 0.5696, 0.8308, 0.5696, 0.8438, 0.5751, 0.6875, 0.592, 0.7005, 0.5974, 0.7005, 0.5974, 0.6875, 0.592, 0.6875, 0.5364, 0.7005, 0.5418, 0.7005, 0.5418, 0.6875, 0.5364, 0.7188, 0.5751, 0.7058, 0.5696, 0.7058, 0.5696, 0.7188, 0.5751, 0.6875, 0.7032, 0.7005, 0.7086, 0.7005, 0.7086, 0.6875, 0.7032, 0.6875, 0.6476, 0.7005, 0.653, 0.7005, 0.653, 0.6875, 0.6476, 0.7188, 0.6862, 0.7058, 0.6808, 0.7058, 0.6808, 0.7188, 0.6862, 0.8125, 0.7032, 0.8255, 0.7086, 0.8255, 0.7086, 0.8125, 0.7032, 0.8125, 0.6476, 0.8255, 0.653, 0.8255, 0.653, 0.8125, 0.6476, 0.7812, 0.6862, 0.7683, 0.6808, 0.7683, 0.6808, 0.7812, 0.6862, 0.8438, 0.6862, 0.8308, 0.6808, 0.8308, 0.6808, 0.8438, 0.6862, 0.8308, 0.653, 0.8438, 0.6476, 0.8438, 0.6476, 0.8308, 0.653, 0.7683, 0.653, 0.7812, 0.6476, 0.7812, 0.6476, 0.7683, 0.653, 0.7683, 0.7086, 0.7812, 0.7032, 0.7812, 0.7032, 0.7683, 0.7086, 0.7058, 0.653, 0.7188, 0.6476, 0.7188, 0.6476, 0.7058, 0.653, 0.7058, 0.5418, 0.7188, 0.5364, 0.7187, 0.5364, 0.7058, 0.5418, 0.8308, 0.5418, 0.8438, 0.5364, 0.8438, 0.5364, 0.8308, 0.5418, 0.7683, 0.5418, 0.7812, 0.5364, 0.7812, 0.5364, 0.7683, 0.5418, 0.7683, 0.5974, 0.7812, 0.592, 0.7812, 0.592, 0.7683, 0.5974, 0.8308, 0.5974, 0.8438, 0.592, 0.8437, 0.592, 0.8308, 0.5974, 0.7058, 0.5974, 0.7188, 0.592, 0.7187, 0.592, 0.7058, 0.5974, 0.7058, 0.7086, 0.7188, 0.7032, 0.7187, 0.7032, 0.7058, 0.7086, 0.8308, 0.7086, 0.8438, 0.7032, 0.8438, 0.7032, 0.8308, 0.7086, 0.763, 0.5141, 0.763, 0.5141, 0.7683, 0.5141, 0.7683, 0.5141])
me_cube_001.materials.append(mat_material_001)
me_cube_001.use_remesh_fix_poles = True
me_cube_001.use_remesh_preserve_attributes = False
me_cube_001.use_mirror_vertex_groups = False
me_cube_001.update()

# ---- objects
ob_cube = bpy.data.objects.new('Cube', me_cube_001)

# ---- transforms, parenting, visibility, modifiers, constraints
ob_cube.location = (0.0, 0.0, 1.009)
ob_cube.lineart.crease_threshold = 0.0

# ---- collection membership
col_collection.objects.link(ob_cube)

# ---- scene / render settings (as saved in the file)
scene.frame_start = 1; scene.frame_end = 250; scene.frame_set(1)
scene.render.engine = 'BLENDER_EEVEE_NEXT'
scene.cycles.use_denoising = False
scene.cycles.samples = 128
scene.cycles.sampling_pattern = 'TABULATED_SOBOL'
scene.cycles.use_adaptive_sampling = False
scene.cycles.use_light_tree = False
scene.view_settings.view_transform = 'Filmic'
bpy.context.view_layer.update()

# ---- added for rendering (the .blend has no active camera and no usable light): camera, sun
cam_auto = bpy.data.cameras.new('AutoCamera')
cam_auto.lens = 50.0
cam_auto.sensor_width = 36.0
cam_auto.clip_end = 1000.0
ob_auto_camera = bpy.data.objects.new('AutoCamera', cam_auto)
scene.collection.objects.link(ob_auto_camera)
ob_auto_camera.location = (5.10272, -6.28392, 5.21545)
ob_auto_camera.rotation_euler = (1.09748, -7.21219e-08, 0.694738)
scene.camera = ob_auto_camera
light_auto_sun = bpy.data.lights.new('AutoSun', 'SUN')
light_auto_sun.energy = 3.0
light_auto_sun.angle = 0.0523599
ob_auto_sun = bpy.data.objects.new('AutoSun', light_auto_sun)
scene.collection.objects.link(ob_auto_sun)
ob_auto_sun.rotation_euler = (0.872665, 0.174533, 0.523599)
bpy.context.view_layer.update()
